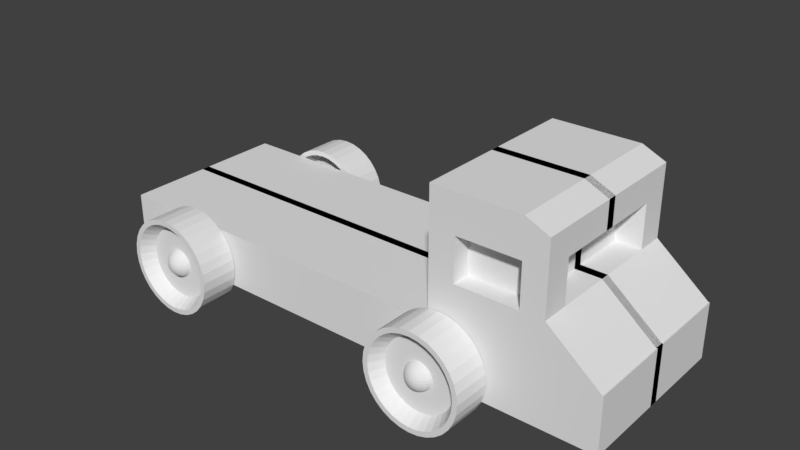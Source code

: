 # Source: Truck.blend  (saved by Blender 2.79.0; exported with 4.5.12 LTS)
import bpy
from mathutils import Matrix  # noqa: F401  (used for matrix-valued properties, if any)

bpy.ops.wm.read_factory_settings(use_empty=True)
scene = bpy.context.scene
scene.name = 'Scene'

# ---- collections
col_collection_1 = bpy.data.collections.new('Collection 1'); scene.collection.children.link(col_collection_1)

# ---- world
world_world = bpy.data.worlds.new('World'); scene.world = world_world
world_world.color = (0.05088, 0.05088, 0.05088)
world_world.use_sun_shadow = False
world_world.sun_shadow_jitter_overblur = 0.0
world_world.cycles.sampling_method = 'MANUAL'

# ---- meshes
me_cylinder = bpy.data.meshes.new('Cylinder')
me_cylinder.from_pydata([(0.0, 1.0, 0.6512), (0.1951, 0.9808, 0.6512), (0.3827, 0.9239, 0.6512), (0.5556, 0.8315, 0.6512), (0.7071, 0.7071, 0.6512), (0.8315, 0.5556, 0.6512), (0.9239, 0.3827, 0.6512), (0.9808, 0.1951, 0.6512), (1.0, 6.638e-08, 0.6512), (0.9808, -0.1951, 0.6512), (0.9239, -0.3827, 0.6512), (0.8315, -0.5556, 0.6512), (0.7071, -0.7071, 0.6512), (0.5556, -0.8315, 0.6512), (0.3827, -0.9239, 0.6512), (0.1951, -0.9808, 0.6512), (-3.258e-07, -1.0, 0.6512), (-0.1951, -0.9808, 0.6512), (-0.3827, -0.9239, 0.6512), (-0.5556, -0.8315, 0.6512), (-0.7071, -0.7071, 0.6512), (-0.8315, -0.5556, 0.6512), (-0.9239, -0.3827, 0.6512), (-0.9808, -0.1951, 0.6512), (-1.0, 9.565e-07, 0.6512), (-0.9808, 0.1951, 0.6512), (-0.9239, 0.3827, 0.6512), (-0.8315, 0.5556, 0.6512), (-0.7071, 0.7071, 0.6512), (-0.5556, 0.8315, 0.6512), (-0.3827, 0.9239, 0.6512), (-0.1951, 0.9808, 0.6512), (0.1747, 0.8782, 0.6512), (1.242e-08, 0.8954, 0.6512), (0.3427, 0.8273, 0.6512), (0.4975, 0.7445, 0.6512), (0.6332, 0.6332, 0.6512), (0.7445, 0.4975, 0.6512), (0.8273, 0.3427, 0.6512), (0.8782, 0.1747, 0.6512), (0.8954, 9.013e-08, 0.6512), (0.8782, -0.1747, 0.6512), (0.8273, -0.3427, 0.6512), (0.7445, -0.4975, 0.6512), (0.6332, -0.6332, 0.6512), (0.4975, -0.7445, 0.6512), (0.3427, -0.8273, 0.6512), (0.1747, -0.8782, 0.6512), (-2.794e-07, -0.8954, 0.6512), (-0.1747, -0.8782, 0.6512), (-0.3427, -0.8273, 0.6512), (-0.4975, -0.7445, 0.6512), (-0.6332, -0.6332, 0.6512), (-0.7445, -0.4975, 0.6512), (-0.8273, -0.3427, 0.6512), (-0.8782, -0.1747, 0.6512), (-0.8954, 8.872e-07, 0.6512), (-0.8782, 0.1747, 0.6512), (-0.8273, 0.3427, 0.6512), (-0.7445, 0.4975, 0.6512), (-0.6332, 0.6332, 0.6512), (-0.4975, 0.7445, 0.6512), (-0.3427, 0.8273, 0.6512), (-0.1747, 0.8782, 0.6512), (0.143, 0.7191, 0.1977), (3.316e-08, 0.7332, 0.1977), (0.2806, 0.6774, 0.1977), (0.4073, 0.6096, 0.1977), (0.5184, 0.5184, 0.1977), (0.6096, 0.4073, 0.1977), (0.6774, 0.2806, 0.1977), (0.7191, 0.143, 0.1977), (0.7332, 1.351e-07, 0.1977), (0.7191, -0.143, 0.1977), (0.6774, -0.2806, 0.1977), (0.6096, -0.4073, 0.1977), (0.5184, -0.5184, 0.1977), (0.4073, -0.6096, 0.1977), (0.2806, -0.6774, 0.1977), (0.143, -0.7191, 0.1977), (-2.057e-07, -0.7332, 0.1977), (-0.143, -0.7191, 0.1977), (-0.2806, -0.6774, 0.1977), (-0.4073, -0.6096, 0.1977), (-0.5184, -0.5184, 0.1977), (-0.6096, -0.4073, 0.1977), (-0.6774, -0.2806, 0.1977), (-0.7191, -0.143, 0.1977), (-0.7332, 7.877e-07, 0.1977), (-0.7191, 0.143, 0.1977), (-0.6774, 0.2806, 0.1977), (-0.6096, 0.4073, 0.1977), (-0.5184, 0.5184, 0.1977), (-0.4073, 0.6096, 0.1977), (-0.2806, 0.6774, 0.1977), (-0.143, 0.7191, 0.1977), (0.05537, 0.2784, 0.1977), (9.103e-08, 0.2838, 0.1977), (0.1086, 0.2622, 0.1977), (0.1577, 0.236, 0.1977), (0.2007, 0.2007, 0.1977), (0.236, 0.1577, 0.1977), (0.2622, 0.1086, 0.1977), (0.2784, 0.05537, 0.1977), (0.2838, 2.482e-07, 0.1977), (0.2784, -0.05537, 0.1977), (0.2622, -0.1086, 0.1977), (0.236, -0.1577, 0.1977), (0.2007, -0.2007, 0.1977), (0.1577, -0.236, 0.1977), (0.1086, -0.2622, 0.1977), (0.05537, -0.2784, 0.1977), (-1.445e-09, -0.2838, 0.1977), (-0.05537, -0.2784, 0.1977), (-0.1086, -0.2622, 0.1977), (-0.1577, -0.236, 0.1977), (-0.2007, -0.2007, 0.1977), (-0.236, -0.1577, 0.1977), (-0.2622, -0.1086, 0.1977), (-0.2784, -0.05537, 0.1977), (-0.2838, 5.008e-07, 0.1977), (-0.2784, 0.05537, 0.1977), (-0.2622, 0.1086, 0.1977), (-0.236, 0.1577, 0.1977), (-0.2007, 0.2007, 0.1977), (-0.1577, 0.236, 0.1977), (-0.1086, 0.2622, 0.1977), (-0.05537, 0.2784, 0.1977), (0.0009585, 0.2801, 0.01992), (0.0009585, 0.2638, -0.07001), (0.0009585, 0.2374, -0.1529), (0.0009585, 0.2017, -0.2255), (0.0009585, 0.1583, -0.2851), (0.0009585, 0.1087, -0.3294), (0.0009585, 0.05499, -0.3567), (0.0009585, -0.0009137, -0.3659), (0.0009585, -0.05682, -0.3567), (0.0009585, -0.2392, -0.1529), (0.01187, 0.2801, 0.02172), (0.02235, 0.2638, -0.06648), (0.03202, 0.2374, -0.1478), (0.04049, 0.2017, -0.219), (0.04744, 0.1583, -0.2775), (0.05261, 0.1087, -0.3209), (0.05579, 0.05499, -0.3477), (0.05686, -0.0009137, -0.3567), (0.05579, -0.05682, -0.3477), (0.05261, -0.1106, -0.3209), (0.04744, -0.1601, -0.2775), (0.04049, -0.2035, -0.219), (0.03202, -0.2392, -0.1478), (0.02235, -0.2657, -0.06648), (0.01187, -0.282, 0.02172), (0.02235, 0.2801, 0.02704), (0.04292, 0.2638, -0.05604), (0.06188, 0.2374, -0.1326), (0.0785, 0.2017, -0.1997), (0.09214, 0.1583, -0.2548), (0.1023, 0.1087, -0.2957), (0.1085, 0.05499, -0.3209), (0.1106, -0.0009137, -0.3294), (0.1085, -0.05682, -0.3209), (0.1023, -0.1106, -0.2957), (0.09214, -0.1601, -0.2548), (0.0785, -0.2035, -0.1997), (0.06188, -0.2392, -0.1326), (0.04292, -0.2657, -0.05604), (0.02235, -0.282, 0.02704), (0.03202, 0.2801, 0.03568), (0.06188, 0.2638, -0.03909), (0.08941, 0.2374, -0.108), (0.1135, 0.2017, -0.1684), (0.1333, 0.1583, -0.218), (0.148, 0.1087, -0.2548), (0.1571, 0.05499, -0.2775), (0.1602, -0.0009137, -0.2851), (0.1571, -0.05682, -0.2775), (0.148, -0.1106, -0.2548), (0.1333, -0.1601, -0.218), (0.1135, -0.2035, -0.1684), (0.08941, -0.2392, -0.108), (0.06188, -0.2657, -0.03909), (0.03202, -0.282, 0.03568), (0.04049, 0.2801, 0.04732), (0.0785, 0.2638, -0.01627), (0.1135, 0.2374, -0.07488), (0.1442, 0.2017, -0.1262), (0.1694, 0.1583, -0.1684), (0.1882, 0.1087, -0.1997), (0.1997, 0.05499, -0.219), (0.2036, -0.0009137, -0.2255), (0.1997, -0.05682, -0.219), (0.1882, -0.1106, -0.1997), (0.1694, -0.1601, -0.1684), (0.1442, -0.2035, -0.1262), (0.1135, -0.2392, -0.07488), (0.0785, -0.2657, -0.01627), (0.04049, -0.282, 0.04732), (0.04744, 0.2801, 0.06149), (0.09214, 0.2638, 0.01153), (0.1333, 0.2374, -0.03452), (0.1694, 0.2017, -0.07488), (0.1991, 0.1583, -0.108), (0.2211, 0.1087, -0.1326), (0.2346, 0.05499, -0.1478), (0.2392, -0.0009137, -0.1529), (0.2346, -0.05682, -0.1478), (0.2211, -0.1106, -0.1326), (0.1991, -0.1601, -0.108), (0.1694, -0.2035, -0.07488), (0.1333, -0.2392, -0.03452), (0.09214, -0.2657, 0.01153), (0.04744, -0.282, 0.06149), (0.05261, 0.2801, 0.07766), (0.1023, 0.2638, 0.04324), (0.148, 0.2374, 0.01153), (0.1882, 0.2017, -0.01627), (0.2211, 0.1583, -0.03909), (0.2456, 0.1087, -0.05604), (0.2606, 0.05499, -0.06648), (0.2657, -0.0009137, -0.07001), (0.2606, -0.05682, -0.06648), (0.2456, -0.1106, -0.05604), (0.2211, -0.1601, -0.03909), (0.1882, -0.2035, -0.01627), (0.148, -0.2392, 0.01153), (0.1023, -0.2657, 0.04324), (0.05261, -0.282, 0.07766), (0.05579, 0.2801, 0.0952), (0.1085, 0.2638, 0.07766), (0.1571, 0.2374, 0.06149), (0.1997, 0.2017, 0.04732), (0.2346, 0.1583, 0.03568), (0.2606, 0.1087, 0.02704), (0.2766, 0.05499, 0.02172), (0.282, -0.0009137, 0.01992), (0.2766, -0.05682, 0.02172), (0.2606, -0.1106, 0.02704), (0.2346, -0.1601, 0.03568), (0.1997, -0.2035, 0.04732), (0.1571, -0.2392, 0.06149), (0.1085, -0.2657, 0.07766), (0.05579, -0.282, 0.0952), (0.05686, 0.2801, 0.1134), (0.1106, 0.2638, 0.1134), (0.1602, 0.2374, 0.1134), (0.2036, 0.2017, 0.1134), (0.2392, 0.1583, 0.1134), (0.2657, 0.1087, 0.1134), (0.282, 0.05499, 0.1134), (0.2875, -0.0009137, 0.1134), (0.282, -0.05682, 0.1134), (0.2657, -0.1106, 0.1134), (0.2392, -0.1601, 0.1134), (0.2036, -0.2035, 0.1134), (0.1602, -0.2392, 0.1134), (0.1106, -0.2657, 0.1134), (0.05686, -0.282, 0.1134), (0.05579, 0.2801, 0.1317), (0.1085, 0.2638, 0.1492), (0.1571, 0.2374, 0.1654), (0.1997, 0.2017, 0.1796), (0.2346, 0.1583, 0.1912), (0.2606, 0.1087, 0.1999), (0.2766, 0.05499, 0.2052), (0.282, -0.0009137, 0.207), (0.2766, -0.05682, 0.2052), (0.2606, -0.1106, 0.1999), (0.2346, -0.1601, 0.1912), (0.1997, -0.2035, 0.1796), (0.1571, -0.2392, 0.1654), (0.1085, -0.2657, 0.1492), (0.05579, -0.282, 0.1317), (0.05261, 0.2801, 0.1492), (0.1023, 0.2638, 0.1837), (0.148, 0.2374, 0.2154), (0.1882, 0.2017, 0.2432), (0.2211, 0.1583, 0.266), (0.2456, 0.1087, 0.2829), (0.2606, 0.05499, 0.2934), (0.2657, -0.0009137, 0.2969), (0.2606, -0.05682, 0.2934), (0.2456, -0.1106, 0.2829), (0.2211, -0.1601, 0.266), (0.1882, -0.2035, 0.2432), (0.148, -0.2392, 0.2154), (0.1023, -0.2657, 0.1837), (0.05261, -0.282, 0.1492), (0.04744, 0.2801, 0.1654), (0.09214, 0.2638, 0.2154), (0.1333, 0.2374, 0.2614), (0.1694, 0.2017, 0.3018), (0.1991, 0.1583, 0.3349), (0.2211, 0.1087, 0.3595), (0.2346, 0.05499, 0.3747), (0.2392, -0.0009137, 0.3798), (0.2346, -0.05682, 0.3747), (0.2211, -0.1106, 0.3595), (0.1991, -0.1601, 0.3349), (0.1694, -0.2035, 0.3018), (0.1333, -0.2392, 0.2614), (0.09214, -0.2657, 0.2154), (0.04744, -0.282, 0.1654), (0.04049, 0.2801, 0.1796), (0.0785, 0.2638, 0.2432), (0.1135, 0.2374, 0.3018), (0.1442, 0.2017, 0.3531), (0.1694, 0.1583, 0.3953), (0.1882, 0.1087, 0.4266), (0.1997, 0.05499, 0.4459), (0.2036, -0.0009137, 0.4524), (0.1997, -0.05682, 0.4459), (0.1882, -0.1106, 0.4266), (0.1694, -0.1601, 0.3953), (0.1442, -0.2035, 0.3531), (0.1135, -0.2392, 0.3018), (0.0785, -0.2657, 0.2432), (0.04049, -0.282, 0.1796), (0.03202, 0.2801, 0.1912), (0.06188, 0.2638, 0.266), (0.08941, 0.2374, 0.3349), (0.1135, 0.2017, 0.3953), (0.1333, 0.1583, 0.4449), (0.148, 0.1087, 0.4817), (0.1571, 0.05499, 0.5044), (0.1602, -0.0009137, 0.512), (0.1571, -0.05682, 0.5044), (0.148, -0.1106, 0.4817), (0.1333, -0.1601, 0.4449), (0.1135, -0.2035, 0.3953), (0.08941, -0.2392, 0.3349), (0.06188, -0.2657, 0.266), (0.03202, -0.282, 0.1912), (0.0009585, -0.2875, 0.1134), (0.02235, 0.2801, 0.1999), (0.04292, 0.2638, 0.2829), (0.06188, 0.2374, 0.3595), (0.0785, 0.2017, 0.4266), (0.09214, 0.1583, 0.4817), (0.1023, 0.1087, 0.5226), (0.1085, 0.05499, 0.5478), (0.1106, -0.0009137, 0.5563), (0.1085, -0.05682, 0.5478), (0.1023, -0.1106, 0.5226), (0.09214, -0.1601, 0.4817), (0.0785, -0.2035, 0.4266), (0.06188, -0.2392, 0.3595), (0.04292, -0.2657, 0.2829), (0.02235, -0.282, 0.1999), (0.01187, 0.2801, 0.2052), (0.02235, 0.2638, 0.2934), (0.03202, 0.2374, 0.3747), (0.04049, 0.2017, 0.4459), (0.04744, 0.1583, 0.5044), (0.05261, 0.1087, 0.5478), (0.05579, 0.05499, 0.5746), (0.05686, -0.0009137, 0.5836), (0.05579, -0.05682, 0.5746), (0.05261, -0.1106, 0.5478), (0.04744, -0.1601, 0.5044), (0.04049, -0.2035, 0.4459), (0.03202, -0.2392, 0.3747), (0.02235, -0.2657, 0.2934), (0.01187, -0.282, 0.2052), (0.0009585, 0.2801, 0.207), (0.0009585, 0.2638, 0.2969), (0.0009585, 0.2374, 0.3798), (0.0009585, 0.2017, 0.4524), (0.0009585, 0.1583, 0.512), (0.0009586, 0.1087, 0.5563), (0.0009585, 0.05499, 0.5836), (0.0009585, -0.0009137, 0.5928), (0.0009585, -0.05682, 0.5836), (0.0009586, -0.1106, 0.5563), (0.0009585, -0.1601, 0.512), (0.0009585, -0.2035, 0.4524), (0.0009585, -0.2392, 0.3798), (0.0009585, -0.2657, 0.2969), (0.0009585, -0.282, 0.207), (-0.009948, 0.2801, 0.2052), (-0.02044, 0.2638, 0.2934), (-0.0301, 0.2374, 0.3747), (-0.03857, 0.2017, 0.4459), (-0.04553, 0.1583, 0.5044), (-0.05069, 0.1087, 0.5478), (-0.05387, 0.05499, 0.5746), (-0.05495, -0.0009137, 0.5836), (-0.05387, -0.05682, 0.5746), (-0.05069, -0.1106, 0.5478), (-0.04553, -0.1601, 0.5044), (-0.03857, -0.2035, 0.4459), (-0.0301, -0.2392, 0.3747), (-0.02044, -0.2657, 0.2934), (-0.009948, -0.282, 0.2052), (-0.02044, 0.2801, 0.1999), (-0.04101, 0.2638, 0.2829), (-0.05997, 0.2374, 0.3595), (-0.07658, 0.2017, 0.4266), (-0.09022, 0.1583, 0.4817), (-0.1004, 0.1087, 0.5226), (-0.1066, 0.05499, 0.5478), (-0.1087, -0.0009137, 0.5563), (-0.1066, -0.05682, 0.5478), (-0.1004, -0.1106, 0.5226), (-0.09022, -0.1601, 0.4817), (-0.07658, -0.2035, 0.4266), (-0.05997, -0.2392, 0.3595), (-0.04101, -0.2657, 0.2829), (-0.02044, -0.282, 0.1999), (-0.0301, 0.2801, 0.1912), (-0.05997, 0.2638, 0.266), (-0.08749, 0.2374, 0.3349), (-0.1116, 0.2017, 0.3953), (-0.1314, 0.1583, 0.4449), (-0.1461, 0.1087, 0.4817), (-0.1552, 0.05499, 0.5044), (-0.1582, -0.0009137, 0.512), (-0.1552, -0.05682, 0.5044), (-0.1461, -0.1106, 0.4817), (-0.1314, -0.1601, 0.4449), (-0.1116, -0.2035, 0.3953), (-0.08749, -0.2392, 0.3349), (-0.05997, -0.2657, 0.266), (-0.0301, -0.282, 0.1912), (0.0009585, 0.2856, 0.1134), (-0.03857, 0.2801, 0.1796), (-0.07658, 0.2638, 0.2432), (-0.1116, 0.2374, 0.3018), (-0.1423, 0.2017, 0.3531), (-0.1675, 0.1583, 0.3953), (-0.1862, 0.1087, 0.4266), (-0.1978, 0.05499, 0.4459), (-0.2017, -0.0009137, 0.4524), (-0.1978, -0.05682, 0.4459), (-0.1862, -0.1106, 0.4266), (-0.1675, -0.1601, 0.3953), (-0.1423, -0.2035, 0.3531), (-0.1116, -0.2392, 0.3018), (-0.07658, -0.2657, 0.2432), (-0.03857, -0.282, 0.1796), (-0.04553, 0.2801, 0.1654), (-0.09022, 0.2638, 0.2154), (-0.1314, 0.2374, 0.2614), (-0.1675, 0.2017, 0.3018), (-0.1972, 0.1583, 0.3349), (-0.2192, 0.1087, 0.3595), (-0.2327, 0.05499, 0.3747), (-0.2373, -0.0009137, 0.3798), (-0.2327, -0.05682, 0.3747), (-0.2192, -0.1106, 0.3595), (-0.1972, -0.1601, 0.3349), (-0.1675, -0.2035, 0.3018), (-0.1314, -0.2392, 0.2614), (-0.09022, -0.2657, 0.2154), (-0.04553, -0.282, 0.1654), (-0.05069, 0.2801, 0.1492), (-0.1004, 0.2638, 0.1837), (-0.1461, 0.2374, 0.2154), (-0.1862, 0.2017, 0.2432), (-0.2192, 0.1583, 0.266), (-0.2436, 0.1087, 0.2829), (-0.2587, 0.05499, 0.2934), (-0.2638, -0.0009137, 0.2969), (-0.2587, -0.05682, 0.2934), (-0.2436, -0.1106, 0.2829), (-0.2192, -0.1601, 0.266), (-0.1862, -0.2035, 0.2432), (-0.1461, -0.2392, 0.2154), (-0.1004, -0.2657, 0.1837), (-0.05069, -0.282, 0.1492), (-0.05387, 0.2801, 0.1317), (-0.1066, 0.2638, 0.1492), (-0.1552, 0.2374, 0.1654), (-0.1978, 0.2017, 0.1796), (-0.2327, 0.1583, 0.1912), (-0.2587, 0.1087, 0.1999), (-0.2747, 0.05499, 0.2052), (-0.2801, -0.0009137, 0.207), (-0.2747, -0.05682, 0.2052), (-0.2587, -0.1106, 0.1999), (-0.2327, -0.1601, 0.1912), (-0.1978, -0.2035, 0.1796), (-0.1552, -0.2392, 0.1654), (-0.1066, -0.2657, 0.1492), (-0.05387, -0.282, 0.1317), (-0.05495, 0.2801, 0.1134), (-0.1087, 0.2638, 0.1134), (-0.1582, 0.2374, 0.1134), (-0.2017, 0.2017, 0.1134), (-0.2373, 0.1583, 0.1134), (-0.2638, 0.1087, 0.1134), (-0.2801, 0.05499, 0.1134), (-0.2856, -0.0009137, 0.1134), (-0.2801, -0.05682, 0.1134), (-0.2638, -0.1106, 0.1134), (-0.2373, -0.1601, 0.1134), (-0.2017, -0.2035, 0.1134), (-0.1582, -0.2392, 0.1134), (-0.1087, -0.2657, 0.1134), (-0.05495, -0.282, 0.1134), (-0.05387, 0.2801, 0.0952), (-0.1066, 0.2638, 0.07766), (-0.1552, 0.2374, 0.06149), (-0.1978, 0.2017, 0.04732), (-0.2327, 0.1583, 0.03568), (-0.2587, 0.1087, 0.02704), (-0.2747, 0.05499, 0.02172), (-0.2801, -0.0009137, 0.01992), (-0.2747, -0.05682, 0.02172), (-0.2587, -0.1106, 0.02704), (-0.2327, -0.1601, 0.03568), (-0.1978, -0.2035, 0.04732), (-0.1552, -0.2392, 0.06149), (-0.1066, -0.2657, 0.07766), (-0.05387, -0.282, 0.0952), (-0.05069, 0.2801, 0.07766), (-0.1004, 0.2638, 0.04324), (-0.1461, 0.2374, 0.01153), (-0.1862, 0.2017, -0.01627), (-0.2192, 0.1583, -0.03909), (-0.2436, 0.1087, -0.05604), (-0.2587, 0.05499, -0.06648), (-0.2638, -0.0009137, -0.07001), (-0.2587, -0.05682, -0.06648), (-0.2436, -0.1106, -0.05604), (-0.2192, -0.1601, -0.03909), (-0.1862, -0.2035, -0.01627), (-0.1461, -0.2392, 0.01153), (-0.1004, -0.2657, 0.04324), (-0.05069, -0.282, 0.07766), (-0.04553, 0.2801, 0.06149), (-0.09022, 0.2638, 0.01153), (-0.1314, 0.2374, -0.03452), (-0.1675, 0.2017, -0.07488), (-0.1972, 0.1583, -0.108), (-0.2192, 0.1087, -0.1326), (-0.2327, 0.05499, -0.1478), (-0.2373, -0.0009137, -0.1529), (-0.2327, -0.05682, -0.1478), (-0.2192, -0.1106, -0.1326), (-0.1972, -0.1601, -0.108), (-0.1675, -0.2035, -0.07488), (-0.1314, -0.2392, -0.03452), (-0.09022, -0.2657, 0.01153), (-0.04553, -0.282, 0.06149), (-0.03857, 0.2801, 0.04732), (-0.07658, 0.2638, -0.01627), (-0.1116, 0.2374, -0.07488), (-0.1423, 0.2017, -0.1262), (-0.1675, 0.1583, -0.1684), (-0.1862, 0.1087, -0.1997), (-0.1978, 0.05499, -0.219), (-0.2017, -0.0009137, -0.2255), (-0.1978, -0.05682, -0.219), (-0.1862, -0.1106, -0.1997), (-0.1675, -0.1601, -0.1684), (-0.1423, -0.2035, -0.1262), (-0.1116, -0.2392, -0.07488), (-0.07658, -0.2657, -0.01627), (-0.03857, -0.282, 0.04732), (-0.0301, 0.2801, 0.03568), (-0.05997, 0.2638, -0.03909), (-0.08749, 0.2374, -0.108), (-0.1116, 0.2017, -0.1684), (-0.1314, 0.1583, -0.218), (-0.1461, 0.1087, -0.2548), (-0.1552, 0.05499, -0.2775), (-0.1582, -0.0009137, -0.2851), (-0.1552, -0.05682, -0.2775), (-0.1461, -0.1106, -0.2548), (-0.1314, -0.1601, -0.218), (-0.1116, -0.2035, -0.1684), (-0.08749, -0.2392, -0.108), (-0.05997, -0.2657, -0.03909), (-0.0301, -0.282, 0.03568), (-0.02044, 0.2801, 0.02704), (-0.04101, 0.2638, -0.05604), (-0.05997, 0.2374, -0.1326), (-0.07658, 0.2017, -0.1997), (-0.09022, 0.1583, -0.2548), (-0.1004, 0.1087, -0.2957), (-0.1066, 0.05499, -0.3209), (-0.1087, -0.0009137, -0.3294), (-0.1066, -0.05682, -0.3209), (-0.1004, -0.1106, -0.2957), (-0.09022, -0.1601, -0.2548), (-0.07658, -0.2035, -0.1997), (-0.05997, -0.2392, -0.1326), (-0.04101, -0.2657, -0.05604), (-0.02044, -0.282, 0.02704), (-0.009948, 0.2801, 0.02172), (-0.02044, 0.2638, -0.06648), (-0.0301, 0.2374, -0.1478), (-0.03857, 0.2017, -0.219), (-0.04553, 0.1583, -0.2775), (-0.05069, 0.1087, -0.3209), (-0.05387, 0.05499, -0.3477), (-0.05495, -0.0009137, -0.3567), (-0.05387, -0.05682, -0.3477), (-0.05069, -0.1106, -0.3209), (-0.04553, -0.1601, -0.2775), (-0.03857, -0.2035, -0.219), (-0.0301, -0.2392, -0.1478), (-0.02044, -0.2657, -0.06648), (-0.009948, -0.282, 0.02172), (0.0009586, -0.1106, -0.3294), (0.0009586, -0.1601, -0.2851), (0.0009586, -0.2035, -0.2255), (0.0009586, -0.2657, -0.07001), (0.0009585, -0.282, 0.01992), (0.0, 1.0, -0.01163), (0.1951, 0.9808, -0.01163), (0.3827, 0.9239, -0.01163), (0.5556, 0.8315, -0.01163), (0.7071, 0.7071, -0.01163), (0.8315, 0.5556, -0.01163), (0.9239, 0.3827, -0.01163), (0.9808, 0.1951, -0.01163), (1.0, 7.519e-08, -0.01163), (0.9808, -0.1951, -0.01163), (0.9239, -0.3827, -0.01163), (0.8315, -0.5556, -0.01163), (0.7071, -0.7071, -0.01163), (0.5556, -0.8315, -0.01163), (0.3827, -0.9239, -0.01163), (0.1951, -0.9808, -0.01163), (-3.258e-07, -1.0, -0.01163), (-0.1951, -0.9808, -0.01163), (-0.3827, -0.9239, -0.01163), (-0.5556, -0.8315, -0.01163), (-0.7071, -0.7071, -0.01163), (-0.8315, -0.5556, -0.01163), (-0.9239, -0.3827, -0.01163), (-0.9808, -0.1951, -0.01163), (-1.0, 9.653e-07, -0.01163), (-0.9808, 0.1951, -0.01163), (-0.9239, 0.3827, -0.01163), (-0.8315, 0.5556, -0.01163), (-0.7071, 0.7071, -0.01163), (-0.5556, 0.8315, -0.01163), (-0.3827, 0.9239, -0.01163), (-0.1951, 0.9808, -0.01163), (0.0, 1.0, -0.6512), (0.1951, 0.9808, -0.6512), (0.3827, 0.9239, -0.6512), (0.5556, 0.8315, -0.6512), (0.7071, 0.7071, -0.6512), (0.8315, 0.5556, -0.6512), (0.9239, 0.3827, -0.6512), (0.9808, 0.1951, -0.6512), (1.0, 6.638e-08, -0.6512), (0.9808, -0.1951, -0.6512), (0.9239, -0.3827, -0.6512), (0.8315, -0.5556, -0.6512), (0.7071, -0.7071, -0.6512), (0.5556, -0.8315, -0.6512), (0.3827, -0.9239, -0.6512), (0.1951, -0.9808, -0.6512), (-3.258e-07, -1.0, -0.6512), (-0.1951, -0.9808, -0.6512), (-0.3827, -0.9239, -0.6512), (-0.5556, -0.8315, -0.6512), (-0.7071, -0.7071, -0.6512), (-0.8315, -0.5556, -0.6512), (-0.9239, -0.3827, -0.6512), (-0.9808, -0.1951, -0.6512), (-1.0, 9.565e-07, -0.6512), (-0.9808, 0.1951, -0.6512), (-0.9239, 0.3827, -0.6512), (-0.8315, 0.5556, -0.6512), (-0.7071, 0.7071, -0.6512), (-0.5556, 0.8315, -0.6512), (-0.3827, 0.9239, -0.6512), (-0.1951, 0.9808, -0.6512), (0.1747, 0.8782, -0.6512), (1.242e-08, 0.8954, -0.6512), (0.3427, 0.8273, -0.6512), (0.4975, 0.7445, -0.6512), (0.6332, 0.6332, -0.6512), (0.7445, 0.4975, -0.6512), (0.8273, 0.3427, -0.6512), (0.8782, 0.1747, -0.6512), (0.8954, 9.013e-08, -0.6512), (0.8782, -0.1747, -0.6512), (0.8273, -0.3427, -0.6512), (0.7445, -0.4975, -0.6512), (0.6332, -0.6332, -0.6512), (0.4975, -0.7445, -0.6512), (0.3427, -0.8273, -0.6512), (0.1747, -0.8782, -0.6512), (-2.794e-07, -0.8954, -0.6512), (-0.1747, -0.8782, -0.6512), (-0.3427, -0.8273, -0.6512), (-0.4975, -0.7445, -0.6512), (-0.6332, -0.6332, -0.6512), (-0.7445, -0.4975, -0.6512), (-0.8273, -0.3427, -0.6512), (-0.8782, -0.1747, -0.6512), (-0.8954, 8.872e-07, -0.6512), (-0.8782, 0.1747, -0.6512), (-0.8273, 0.3427, -0.6512), (-0.7445, 0.4975, -0.6512), (-0.6332, 0.6332, -0.6512), (-0.4975, 0.7445, -0.6512), (-0.3427, 0.8273, -0.6512), (-0.1747, 0.8782, -0.6512), (0.143, 0.7191, -0.1977), (3.316e-08, 0.7332, -0.1977), (0.2806, 0.6774, -0.1977), (0.4073, 0.6096, -0.1977), (0.5184, 0.5184, -0.1977), (0.6096, 0.4073, -0.1977), (0.6774, 0.2806, -0.1977), (0.7191, 0.143, -0.1977), (0.7332, 1.351e-07, -0.1977), (0.7191, -0.143, -0.1977), (0.6774, -0.2806, -0.1977), (0.6096, -0.4073, -0.1977), (0.5184, -0.5184, -0.1977), (0.4073, -0.6096, -0.1977), (0.2806, -0.6774, -0.1977), (0.143, -0.7191, -0.1977), (-2.057e-07, -0.7332, -0.1977), (-0.143, -0.7191, -0.1977), (-0.2806, -0.6774, -0.1977), (-0.4073, -0.6096, -0.1977), (-0.5184, -0.5184, -0.1977), (-0.6096, -0.4073, -0.1977), (-0.6774, -0.2806, -0.1977), (-0.7191, -0.143, -0.1977), (-0.7332, 7.877e-07, -0.1977), (-0.7191, 0.143, -0.1977), (-0.6774, 0.2806, -0.1977), (-0.6096, 0.4073, -0.1977), (-0.5184, 0.5184, -0.1977), (-0.4073, 0.6096, -0.1977), (-0.2806, 0.6774, -0.1977), (-0.143, 0.7191, -0.1977), (0.05537, 0.2784, -0.1977), (9.103e-08, 0.2838, -0.1977), (0.1086, 0.2622, -0.1977), (0.1577, 0.236, -0.1977), (0.2007, 0.2007, -0.1977), (0.236, 0.1577, -0.1977), (0.2622, 0.1086, -0.1977), (0.2784, 0.05537, -0.1977), (0.2838, 2.482e-07, -0.1977), (0.2784, -0.05537, -0.1977), (0.2622, -0.1086, -0.1977), (0.236, -0.1577, -0.1977), (0.2007, -0.2007, -0.1977), (0.1577, -0.236, -0.1977), (0.1086, -0.2622, -0.1977), (0.05537, -0.2784, -0.1977), (-1.445e-09, -0.2838, -0.1977), (-0.05537, -0.2784, -0.1977), (-0.1086, -0.2622, -0.1977), (-0.1577, -0.236, -0.1977), (-0.2007, -0.2007, -0.1977), (-0.236, -0.1577, -0.1977), (-0.2622, -0.1086, -0.1977), (-0.2784, -0.05537, -0.1977), (-0.2838, 5.008e-07, -0.1977), (-0.2784, 0.05537, -0.1977), (-0.2622, 0.1086, -0.1977), (-0.236, 0.1577, -0.1977), (-0.2007, 0.2007, -0.1977), (-0.1577, 0.236, -0.1977), (-0.1086, 0.2622, -0.1977), (-0.05537, 0.2784, -0.1977), (0.0009585, 0.2801, -0.02352), (0.0009585, 0.2638, 0.06641), (0.0009585, 0.2374, 0.1493), (0.0009585, 0.2017, 0.2219), (0.0009585, 0.1583, 0.2815), (0.0009585, 0.1087, 0.3258), (0.0009585, 0.05499, 0.3531), (0.0009585, -0.0009137, 0.3623), (0.0009585, -0.05682, 0.3531), (0.0009585, -0.2392, 0.1493), (0.01187, 0.2801, -0.02532), (0.02235, 0.2638, 0.06288), (0.03202, 0.2374, 0.1442), (0.04049, 0.2017, 0.2154), (0.04744, 0.1583, 0.2739), (0.05261, 0.1087, 0.3173), (0.05579, 0.05499, 0.3441), (0.05686, -0.0009137, 0.3531), (0.05579, -0.05682, 0.3441), (0.05261, -0.1106, 0.3173), (0.04744, -0.1601, 0.2739), (0.04049, -0.2035, 0.2154), (0.03202, -0.2392, 0.1442), (0.02235, -0.2657, 0.06288), (0.01187, -0.282, -0.02532), (0.02235, 0.2801, -0.03064), (0.04292, 0.2638, 0.05244), (0.06188, 0.2374, 0.129), (0.0785, 0.2017, 0.1961), (0.09214, 0.1583, 0.2512), (0.1023, 0.1087, 0.2921), (0.1085, 0.05499, 0.3173), (0.1106, -0.0009137, 0.3258), (0.1085, -0.05682, 0.3173), (0.1023, -0.1106, 0.2921), (0.09214, -0.1601, 0.2512), (0.0785, -0.2035, 0.1961), (0.06188, -0.2392, 0.129), (0.04292, -0.2657, 0.05244), (0.02235, -0.282, -0.03064), (0.03202, 0.2801, -0.03928), (0.06188, 0.2638, 0.03549), (0.08941, 0.2374, 0.1044), (0.1135, 0.2017, 0.1648), (0.1333, 0.1583, 0.2144), (0.148, 0.1087, 0.2512), (0.1571, 0.05499, 0.2739), (0.1602, -0.0009137, 0.2815), (0.1571, -0.05682, 0.2739), (0.148, -0.1106, 0.2512), (0.1333, -0.1601, 0.2144), (0.1135, -0.2035, 0.1648), (0.08941, -0.2392, 0.1044), (0.06188, -0.2657, 0.03549), (0.03202, -0.282, -0.03928), (0.04049, 0.2801, -0.05091), (0.0785, 0.2638, 0.01268), (0.1135, 0.2374, 0.07128), (0.1442, 0.2017, 0.1226), (0.1694, 0.1583, 0.1648), (0.1882, 0.1087, 0.1961), (0.1997, 0.05499, 0.2154), (0.2036, -0.0009137, 0.2219), (0.1997, -0.05682, 0.2154), (0.1882, -0.1106, 0.1961), (0.1694, -0.1601, 0.1648), (0.1442, -0.2035, 0.1226), (0.1135, -0.2392, 0.07128), (0.0785, -0.2657, 0.01268), (0.04049, -0.282, -0.05091), (0.04744, 0.2801, -0.06509), (0.09214, 0.2638, -0.01512), (0.1333, 0.2374, 0.03092), (0.1694, 0.2017, 0.07128), (0.1991, 0.1583, 0.1044), (0.2211, 0.1087, 0.129), (0.2346, 0.05499, 0.1442), (0.2392, -0.0009137, 0.1493), (0.2346, -0.05682, 0.1442), (0.2211, -0.1106, 0.129), (0.1991, -0.1601, 0.1044), (0.1694, -0.2035, 0.07128), (0.1333, -0.2392, 0.03092), (0.09214, -0.2657, -0.01512), (0.04744, -0.282, -0.06509), (0.05261, 0.2801, -0.08126), (0.1023, 0.2638, -0.04684), (0.148, 0.2374, -0.01512), (0.1882, 0.2017, 0.01268), (0.2211, 0.1583, 0.03549), (0.2456, 0.1087, 0.05244), (0.2606, 0.05499, 0.06288), (0.2657, -0.0009137, 0.06641), (0.2606, -0.05682, 0.06288), (0.2456, -0.1106, 0.05244), (0.2211, -0.1601, 0.03549), (0.1882, -0.2035, 0.01268), (0.148, -0.2392, -0.01512), (0.1023, -0.2657, -0.04684), (0.05261, -0.282, -0.08126), (0.05579, 0.2801, -0.0988), (0.1085, 0.2638, -0.08126), (0.1571, 0.2374, -0.06509), (0.1997, 0.2017, -0.05091), (0.2346, 0.1583, -0.03928), (0.2606, 0.1087, -0.03064), (0.2766, 0.05499, -0.02532), (0.282, -0.0009137, -0.02352), (0.2766, -0.05682, -0.02532), (0.2606, -0.1106, -0.03064), (0.2346, -0.1601, -0.03928), (0.1997, -0.2035, -0.05091), (0.1571, -0.2392, -0.06509), (0.1085, -0.2657, -0.08126), (0.05579, -0.282, -0.0988), (0.05686, 0.2801, -0.117), (0.1106, 0.2638, -0.117), (0.1602, 0.2374, -0.117), (0.2036, 0.2017, -0.117), (0.2392, 0.1583, -0.117), (0.2657, 0.1087, -0.117), (0.282, 0.05499, -0.117), (0.2875, -0.0009137, -0.117), (0.282, -0.05682, -0.117), (0.2657, -0.1106, -0.117), (0.2392, -0.1601, -0.117), (0.2036, -0.2035, -0.117), (0.1602, -0.2392, -0.117), (0.1106, -0.2657, -0.117), (0.05686, -0.282, -0.117), (0.05579, 0.2801, -0.1353), (0.1085, 0.2638, -0.1528), (0.1571, 0.2374, -0.169), (0.1997, 0.2017, -0.1832), (0.2346, 0.1583, -0.1948), (0.2606, 0.1087, -0.2034), (0.2766, 0.05499, -0.2088), (0.282, -0.0009137, -0.2106), (0.2766, -0.05682, -0.2088), (0.2606, -0.1106, -0.2034), (0.2346, -0.1601, -0.1948), (0.1997, -0.2035, -0.1832), (0.1571, -0.2392, -0.169), (0.1085, -0.2657, -0.1528), (0.05579, -0.282, -0.1353), (0.05261, 0.2801, -0.1528), (0.1023, 0.2638, -0.1872), (0.148, 0.2374, -0.219), (0.1882, 0.2017, -0.2468), (0.2211, 0.1583, -0.2696), (0.2456, 0.1087, -0.2865), (0.2606, 0.05499, -0.297), (0.2657, -0.0009136, -0.3005), (0.2606, -0.05682, -0.297), (0.2456, -0.1106, -0.2865), (0.2211, -0.1601, -0.2696), (0.1882, -0.2035, -0.2468), (0.148, -0.2392, -0.219), (0.1023, -0.2657, -0.1872), (0.05261, -0.282, -0.1528), (0.04744, 0.2801, -0.169), (0.09214, 0.2638, -0.219), (0.1333, 0.2374, -0.265), (0.1694, 0.2017, -0.3054), (0.1991, 0.1583, -0.3385), (0.2211, 0.1087, -0.3631), (0.2346, 0.05499, -0.3783), (0.2392, -0.0009136, -0.3834), (0.2346, -0.05682, -0.3783), (0.2211, -0.1106, -0.3631), (0.1991, -0.1601, -0.3385), (0.1694, -0.2035, -0.3054), (0.1333, -0.2392, -0.265), (0.09214, -0.2657, -0.219), (0.04744, -0.282, -0.169), (0.04049, 0.2801, -0.1832), (0.0785, 0.2638, -0.2468), (0.1135, 0.2374, -0.3054), (0.1442, 0.2017, -0.3567), (0.1694, 0.1583, -0.3989), (0.1882, 0.1087, -0.4302), (0.1997, 0.05499, -0.4495), (0.2036, -0.0009136, -0.456), (0.1997, -0.05682, -0.4495), (0.1882, -0.1106, -0.4302), (0.1694, -0.1601, -0.3989), (0.1442, -0.2035, -0.3567), (0.1135, -0.2392, -0.3054), (0.0785, -0.2657, -0.2468), (0.04049, -0.282, -0.1832), (0.03202, 0.2801, -0.1948), (0.06188, 0.2638, -0.2696), (0.08941, 0.2374, -0.3385), (0.1135, 0.2017, -0.3989), (0.1333, 0.1583, -0.4485), (0.148, 0.1087, -0.4853), (0.1571, 0.05499, -0.508), (0.1602, -0.0009136, -0.5156), (0.1571, -0.05682, -0.508), (0.148, -0.1106, -0.4853), (0.1333, -0.1601, -0.4485), (0.1135, -0.2035, -0.3989), (0.08941, -0.2392, -0.3385), (0.06188, -0.2657, -0.2696), (0.03202, -0.282, -0.1948), (0.0009585, -0.2875, -0.117), (0.02235, 0.2801, -0.2034), (0.04292, 0.2638, -0.2865), (0.06188, 0.2374, -0.3631), (0.0785, 0.2017, -0.4302), (0.09214, 0.1583, -0.4853), (0.1023, 0.1087, -0.5262), (0.1085, 0.05499, -0.5514), (0.1106, -0.0009136, -0.5599), (0.1085, -0.05682, -0.5514), (0.1023, -0.1106, -0.5262), (0.09214, -0.1601, -0.4853), (0.0785, -0.2035, -0.4302), (0.06188, -0.2392, -0.3631), (0.04292, -0.2657, -0.2865), (0.02235, -0.282, -0.2034), (0.01187, 0.2801, -0.2088), (0.02235, 0.2638, -0.297), (0.03202, 0.2374, -0.3783), (0.04049, 0.2017, -0.4495), (0.04744, 0.1583, -0.508), (0.05261, 0.1087, -0.5514), (0.05579, 0.05499, -0.5782), (0.05686, -0.0009136, -0.5872), (0.05579, -0.05682, -0.5782), (0.05261, -0.1106, -0.5514), (0.04744, -0.1601, -0.508), (0.04049, -0.2035, -0.4495), (0.03202, -0.2392, -0.3783), (0.02235, -0.2657, -0.297), (0.01187, -0.282, -0.2088), (0.0009585, 0.2801, -0.2106), (0.0009585, 0.2638, -0.3005), (0.0009585, 0.2374, -0.3834), (0.0009585, 0.2017, -0.456), (0.0009585, 0.1583, -0.5156), (0.0009586, 0.1087, -0.5599), (0.0009585, 0.05499, -0.5872), (0.0009585, -0.0009136, -0.5964), (0.0009585, -0.05682, -0.5872), (0.0009586, -0.1106, -0.5599), (0.0009585, -0.1601, -0.5156), (0.0009585, -0.2035, -0.456), (0.0009585, -0.2392, -0.3834), (0.0009585, -0.2657, -0.3005), (0.0009585, -0.282, -0.2106), (-0.009948, 0.2801, -0.2088), (-0.02044, 0.2638, -0.297), (-0.0301, 0.2374, -0.3783), (-0.03857, 0.2017, -0.4495), (-0.04553, 0.1583, -0.508), (-0.05069, 0.1087, -0.5514), (-0.05387, 0.05499, -0.5782), (-0.05495, -0.0009136, -0.5872), (-0.05387, -0.05682, -0.5782), (-0.05069, -0.1106, -0.5514), (-0.04553, -0.1601, -0.508), (-0.03857, -0.2035, -0.4495), (-0.0301, -0.2392, -0.3783), (-0.02044, -0.2657, -0.297), (-0.009948, -0.282, -0.2088), (-0.02044, 0.2801, -0.2034), (-0.04101, 0.2638, -0.2865), (-0.05997, 0.2374, -0.3631), (-0.07658, 0.2017, -0.4302), (-0.09022, 0.1583, -0.4853), (-0.1004, 0.1087, -0.5262), (-0.1066, 0.05499, -0.5514), (-0.1087, -0.0009136, -0.5599), (-0.1066, -0.05682, -0.5514), (-0.1004, -0.1106, -0.5262), (-0.09022, -0.1601, -0.4853), (-0.07658, -0.2035, -0.4302), (-0.05997, -0.2392, -0.3631), (-0.04101, -0.2657, -0.2865), (-0.02044, -0.282, -0.2034), (-0.0301, 0.2801, -0.1948), (-0.05997, 0.2638, -0.2696), (-0.08749, 0.2374, -0.3385), (-0.1116, 0.2017, -0.3989), (-0.1314, 0.1583, -0.4485), (-0.1461, 0.1087, -0.4853), (-0.1552, 0.05499, -0.508), (-0.1582, -0.0009136, -0.5156), (-0.1552, -0.05682, -0.508), (-0.1461, -0.1106, -0.4853), (-0.1314, -0.1601, -0.4485), (-0.1116, -0.2035, -0.3989), (-0.08749, -0.2392, -0.3385), (-0.05997, -0.2657, -0.2696), (-0.0301, -0.282, -0.1948), (0.0009585, 0.2856, -0.117), (-0.03857, 0.2801, -0.1832), (-0.07658, 0.2638, -0.2468), (-0.1116, 0.2374, -0.3054), (-0.1423, 0.2017, -0.3567), (-0.1675, 0.1583, -0.3989), (-0.1862, 0.1087, -0.4302), (-0.1978, 0.05499, -0.4495), (-0.2017, -0.0009136, -0.456), (-0.1978, -0.05682, -0.4495), (-0.1862, -0.1106, -0.4302), (-0.1675, -0.1601, -0.3989), (-0.1423, -0.2035, -0.3567), (-0.1116, -0.2392, -0.3054), (-0.07658, -0.2657, -0.2468), (-0.03857, -0.282, -0.1832), (-0.04553, 0.2801, -0.169), (-0.09022, 0.2638, -0.219), (-0.1314, 0.2374, -0.265), (-0.1675, 0.2017, -0.3054), (-0.1972, 0.1583, -0.3385), (-0.2192, 0.1087, -0.3631), (-0.2327, 0.05499, -0.3783), (-0.2373, -0.0009136, -0.3834), (-0.2327, -0.05682, -0.3783), (-0.2192, -0.1106, -0.3631), (-0.1972, -0.1601, -0.3385), (-0.1675, -0.2035, -0.3054), (-0.1314, -0.2392, -0.265), (-0.09022, -0.2657, -0.219), (-0.04553, -0.282, -0.169), (-0.05069, 0.2801, -0.1528), (-0.1004, 0.2638, -0.1872), (-0.1461, 0.2374, -0.219), (-0.1862, 0.2017, -0.2468), (-0.2192, 0.1583, -0.2696), (-0.2436, 0.1087, -0.2865), (-0.2587, 0.05499, -0.297), (-0.2638, -0.0009136, -0.3005), (-0.2587, -0.05682, -0.297), (-0.2436, -0.1106, -0.2865), (-0.2192, -0.1601, -0.2696), (-0.1862, -0.2035, -0.2468), (-0.1461, -0.2392, -0.219), (-0.1004, -0.2657, -0.1872), (-0.05069, -0.282, -0.1528), (-0.05387, 0.2801, -0.1353), (-0.1066, 0.2638, -0.1528), (-0.1552, 0.2374, -0.169), (-0.1978, 0.2017, -0.1832), (-0.2327, 0.1583, -0.1948), (-0.2587, 0.1087, -0.2034), (-0.2747, 0.05499, -0.2088), (-0.2801, -0.0009137, -0.2106), (-0.2747, -0.05682, -0.2088), (-0.2587, -0.1106, -0.2034), (-0.2327, -0.1601, -0.1948), (-0.1978, -0.2035, -0.1832), (-0.1552, -0.2392, -0.169), (-0.1066, -0.2657, -0.1528), (-0.05387, -0.282, -0.1353), (-0.05495, 0.2801, -0.117), (-0.1087, 0.2638, -0.117), (-0.1582, 0.2374, -0.117), (-0.2017, 0.2017, -0.117), (-0.2373, 0.1583, -0.117), (-0.2638, 0.1087, -0.117), (-0.2801, 0.05499, -0.117), (-0.2856, -0.0009137, -0.117), (-0.2801, -0.05682, -0.117), (-0.2638, -0.1106, -0.117), (-0.2373, -0.1601, -0.117), (-0.2017, -0.2035, -0.117), (-0.1582, -0.2392, -0.117), (-0.1087, -0.2657, -0.117), (-0.05495, -0.282, -0.117), (-0.05387, 0.2801, -0.0988), (-0.1066, 0.2638, -0.08126), (-0.1552, 0.2374, -0.06509), (-0.1978, 0.2017, -0.05091), (-0.2327, 0.1583, -0.03928), (-0.2587, 0.1087, -0.03064), (-0.2747, 0.05499, -0.02532), (-0.2801, -0.0009137, -0.02352), (-0.2747, -0.05682, -0.02532), (-0.2587, -0.1106, -0.03064), (-0.2327, -0.1601, -0.03928), (-0.1978, -0.2035, -0.05091), (-0.1552, -0.2392, -0.06509), (-0.1066, -0.2657, -0.08126), (-0.05387, -0.282, -0.0988), (-0.05069, 0.2801, -0.08126), (-0.1004, 0.2638, -0.04684), (-0.1461, 0.2374, -0.01512), (-0.1862, 0.2017, 0.01268), (-0.2192, 0.1583, 0.03549), (-0.2436, 0.1087, 0.05244), (-0.2587, 0.05499, 0.06288), (-0.2638, -0.0009137, 0.06641), (-0.2587, -0.05682, 0.06288), (-0.2436, -0.1106, 0.05244), (-0.2192, -0.1601, 0.03549), (-0.1862, -0.2035, 0.01268), (-0.1461, -0.2392, -0.01512), (-0.1004, -0.2657, -0.04684), (-0.05069, -0.282, -0.08126), (-0.04553, 0.2801, -0.06509), (-0.09022, 0.2638, -0.01512), (-0.1314, 0.2374, 0.03092), (-0.1675, 0.2017, 0.07128), (-0.1972, 0.1583, 0.1044), (-0.2192, 0.1087, 0.129), (-0.2327, 0.05499, 0.1442), (-0.2373, -0.0009137, 0.1493), (-0.2327, -0.05682, 0.1442), (-0.2192, -0.1106, 0.129), (-0.1972, -0.1601, 0.1044), (-0.1675, -0.2035, 0.07128), (-0.1314, -0.2392, 0.03092), (-0.09022, -0.2657, -0.01512), (-0.04553, -0.282, -0.06509), (-0.03857, 0.2801, -0.05091), (-0.07658, 0.2638, 0.01268), (-0.1116, 0.2374, 0.07128), (-0.1423, 0.2017, 0.1226), (-0.1675, 0.1583, 0.1648), (-0.1862, 0.1087, 0.1961), (-0.1978, 0.05499, 0.2154), (-0.2017, -0.0009137, 0.2219), (-0.1978, -0.05682, 0.2154), (-0.1862, -0.1106, 0.1961), (-0.1675, -0.1601, 0.1648), (-0.1423, -0.2035, 0.1226), (-0.1116, -0.2392, 0.07128), (-0.07658, -0.2657, 0.01268), (-0.03857, -0.282, -0.05091), (-0.0301, 0.2801, -0.03928), (-0.05997, 0.2638, 0.03549), (-0.08749, 0.2374, 0.1044), (-0.1116, 0.2017, 0.1648), (-0.1314, 0.1583, 0.2144), (-0.1461, 0.1087, 0.2512), (-0.1552, 0.05499, 0.2739), (-0.1582, -0.0009137, 0.2815), (-0.1552, -0.05682, 0.2739), (-0.1461, -0.1106, 0.2512), (-0.1314, -0.1601, 0.2144), (-0.1116, -0.2035, 0.1648), (-0.08749, -0.2392, 0.1044), (-0.05997, -0.2657, 0.03549), (-0.0301, -0.282, -0.03928), (-0.02044, 0.2801, -0.03064), (-0.04101, 0.2638, 0.05244), (-0.05997, 0.2374, 0.129), (-0.07658, 0.2017, 0.1961), (-0.09022, 0.1583, 0.2512), (-0.1004, 0.1087, 0.2921), (-0.1066, 0.05499, 0.3173), (-0.1087, -0.0009137, 0.3258), (-0.1066, -0.05682, 0.3173), (-0.1004, -0.1106, 0.2921), (-0.09022, -0.1601, 0.2512), (-0.07658, -0.2035, 0.1961), (-0.05997, -0.2392, 0.129), (-0.04101, -0.2657, 0.05244), (-0.02044, -0.282, -0.03064), (-0.009948, 0.2801, -0.02532), (-0.02044, 0.2638, 0.06288), (-0.0301, 0.2374, 0.1442), (-0.03857, 0.2017, 0.2154), (-0.04553, 0.1583, 0.2739), (-0.05069, 0.1087, 0.3173), (-0.05387, 0.05499, 0.3441), (-0.05495, -0.0009137, 0.3531), (-0.05387, -0.05682, 0.3441), (-0.05069, -0.1106, 0.3173), (-0.04553, -0.1601, 0.2739), (-0.03857, -0.2035, 0.2154), (-0.0301, -0.2392, 0.1442), (-0.02044, -0.2657, 0.06288), (-0.009948, -0.282, -0.02532), (0.0009586, -0.1106, 0.3258), (0.0009586, -0.1601, 0.2815), (0.0009586, -0.2035, 0.2219), (0.0009586, -0.2657, 0.06641), (0.0009585, -0.282, -0.02352)], [], [(610, 0, 1, 611), (611, 1, 2, 612), (612, 2, 3, 613), (613, 3, 4, 614), (614, 4, 5, 615), (615, 5, 6, 616), (616, 6, 7, 617), (617, 7, 8, 618), (618, 8, 9, 619), (619, 9, 10, 620), (620, 10, 11, 621), (621, 11, 12, 622), (622, 12, 13, 623), (623, 13, 14, 624), (624, 14, 15, 625), (625, 15, 16, 626), (626, 16, 17, 627), (627, 17, 18, 628), (628, 18, 19, 629), (629, 19, 20, 630), (630, 20, 21, 631), (631, 21, 22, 632), (632, 22, 23, 633), (633, 23, 24, 634), (634, 24, 25, 635), (635, 25, 26, 636), (636, 26, 27, 637), (637, 27, 28, 638), (638, 28, 29, 639), (639, 29, 30, 640), (28, 27, 59, 60), (640, 30, 31, 641), (641, 31, 0, 610), (47, 46, 78, 79), (6, 5, 37, 38), (15, 14, 46, 47), (24, 23, 55, 56), (2, 1, 32, 34), (11, 10, 42, 43), (20, 19, 51, 52), (29, 28, 60, 61), (7, 6, 38, 39), (16, 15, 47, 48), (25, 24, 56, 57), (3, 2, 34, 35), (12, 11, 43, 44), (21, 20, 52, 53), (30, 29, 61, 62), (8, 7, 39, 40), (17, 16, 48, 49), (26, 25, 57, 58), (4, 3, 35, 36), (13, 12, 44, 45), (22, 21, 53, 54), (31, 30, 62, 63), (9, 8, 40, 41), (18, 17, 49, 50), (27, 26, 58, 59), (5, 4, 36, 37), (14, 13, 45, 46), (23, 22, 54, 55), (1, 0, 33, 32), (0, 31, 63, 33), (10, 9, 41, 42), (19, 18, 50, 51), (82, 81, 113, 114), (34, 32, 64, 66), (61, 60, 92, 93), (48, 47, 79, 80), (35, 34, 66, 67), (62, 61, 93, 94), (49, 48, 80, 81), (36, 35, 67, 68), (63, 62, 94, 95), (50, 49, 81, 82), (37, 36, 68, 69), (33, 63, 95, 65), (51, 50, 82, 83), (38, 37, 69, 70), (52, 51, 83, 84), (39, 38, 70, 71), (53, 52, 84, 85), (40, 39, 71, 72), (54, 53, 85, 86), (41, 40, 72, 73), (55, 54, 86, 87), (42, 41, 73, 74), (56, 55, 87, 88), (43, 42, 74, 75), (57, 56, 88, 89), (44, 43, 75, 76), (58, 57, 89, 90), (45, 44, 76, 77), (59, 58, 90, 91), (46, 45, 77, 78), (32, 33, 65, 64), (60, 59, 91, 92), (96, 97, 127, 126, 125, 124, 123, 122, 121, 120, 119, 118, 117, 116, 115, 114, 113, 112, 111, 110, 109, 108, 107, 106, 105, 104, 103, 102, 101, 100, 99, 98), (69, 68, 100, 101), (65, 95, 127, 97), (83, 82, 114, 115), (70, 69, 101, 102), (84, 83, 115, 116), (71, 70, 102, 103), (85, 84, 116, 117), (72, 71, 103, 104), (86, 85, 117, 118), (73, 72, 104, 105), (87, 86, 118, 119), (74, 73, 105, 106), (88, 87, 119, 120), (75, 74, 106, 107), (89, 88, 120, 121), (76, 75, 107, 108), (90, 89, 121, 122), (77, 76, 108, 109), (91, 90, 122, 123), (78, 77, 109, 110), (64, 65, 97, 96), (92, 91, 123, 124), (79, 78, 110, 111), (66, 64, 96, 98), (93, 92, 124, 125), (80, 79, 111, 112), (67, 66, 98, 99), (94, 93, 125, 126), (81, 80, 112, 113), (68, 67, 99, 100), (95, 94, 126, 127), (134, 133, 143, 144), (609, 608, 151, 152), (135, 134, 144, 145), (128, 424, 138), (333, 609, 152), (136, 135, 145, 146), (129, 128, 138, 139), (605, 136, 146, 147), (130, 129, 139, 140), (606, 605, 147, 148), (131, 130, 140, 141), (607, 606, 148, 149), (132, 131, 141, 142), (137, 607, 149, 150), (133, 132, 142, 143), (608, 137, 150, 151), (143, 142, 157, 158), (151, 150, 165, 166), (144, 143, 158, 159), (152, 151, 166, 167), (145, 144, 159, 160), (138, 424, 153), (333, 152, 167), (146, 145, 160, 161), (139, 138, 153, 154), (147, 146, 161, 162), (140, 139, 154, 155), (148, 147, 162, 163), (141, 140, 155, 156), (149, 148, 163, 164), (142, 141, 156, 157), (150, 149, 164, 165), (162, 161, 176, 177), (155, 154, 169, 170), (163, 162, 177, 178), (156, 155, 170, 171), (164, 163, 178, 179), (157, 156, 171, 172), (165, 164, 179, 180), (158, 157, 172, 173), (166, 165, 180, 181), (159, 158, 173, 174), (167, 166, 181, 182), (160, 159, 174, 175), (153, 424, 168), (333, 167, 182), (161, 160, 175, 176), (154, 153, 168, 169), (181, 180, 195, 196), (174, 173, 188, 189), (182, 181, 196, 197), (175, 174, 189, 190), (168, 424, 183), (333, 182, 197), (176, 175, 190, 191), (169, 168, 183, 184), (177, 176, 191, 192), (170, 169, 184, 185), (178, 177, 192, 193), (171, 170, 185, 186), (179, 178, 193, 194), (172, 171, 186, 187), (180, 179, 194, 195), (173, 172, 187, 188), (185, 184, 199, 200), (193, 192, 207, 208), (186, 185, 200, 201), (194, 193, 208, 209), (187, 186, 201, 202), (195, 194, 209, 210), (188, 187, 202, 203), (196, 195, 210, 211), (189, 188, 203, 204), (197, 196, 211, 212), (190, 189, 204, 205), (183, 424, 198), (333, 197, 212), (191, 190, 205, 206), (184, 183, 198, 199), (192, 191, 206, 207), (204, 203, 218, 219), (212, 211, 226, 227), (205, 204, 219, 220), (198, 424, 213), (333, 212, 227), (206, 205, 220, 221), (199, 198, 213, 214), (207, 206, 221, 222), (200, 199, 214, 215), (208, 207, 222, 223), (201, 200, 215, 216), (209, 208, 223, 224), (202, 201, 216, 217), (210, 209, 224, 225), (203, 202, 217, 218), (211, 210, 225, 226), (223, 222, 237, 238), (216, 215, 230, 231), (224, 223, 238, 239), (217, 216, 231, 232), (225, 224, 239, 240), (218, 217, 232, 233), (226, 225, 240, 241), (219, 218, 233, 234), (227, 226, 241, 242), (220, 219, 234, 235), (213, 424, 228), (333, 227, 242), (221, 220, 235, 236), (214, 213, 228, 229), (222, 221, 236, 237), (215, 214, 229, 230), (242, 241, 256, 257), (235, 234, 249, 250), (228, 424, 243), (333, 242, 257), (236, 235, 250, 251), (229, 228, 243, 244), (237, 236, 251, 252), (230, 229, 244, 245), (238, 237, 252, 253), (231, 230, 245, 246), (239, 238, 253, 254), (232, 231, 246, 247), (240, 239, 254, 255), (233, 232, 247, 248), (241, 240, 255, 256), (234, 233, 248, 249), (254, 253, 268, 269), (247, 246, 261, 262), (255, 254, 269, 270), (248, 247, 262, 263), (256, 255, 270, 271), (249, 248, 263, 264), (257, 256, 271, 272), (250, 249, 264, 265), (243, 424, 258), (333, 257, 272), (251, 250, 265, 266), (244, 243, 258, 259), (252, 251, 266, 267), (245, 244, 259, 260), (253, 252, 267, 268), (246, 245, 260, 261), (258, 424, 273), (333, 272, 287), (266, 265, 280, 281), (259, 258, 273, 274), (267, 266, 281, 282), (260, 259, 274, 275), (268, 267, 282, 283), (261, 260, 275, 276), (269, 268, 283, 284), (262, 261, 276, 277), (270, 269, 284, 285), (263, 262, 277, 278), (271, 270, 285, 286), (264, 263, 278, 279), (272, 271, 286, 287), (265, 264, 279, 280), (277, 276, 291, 292), (285, 284, 299, 300), (278, 277, 292, 293), (286, 285, 300, 301), (279, 278, 293, 294), (287, 286, 301, 302), (280, 279, 294, 295), (273, 424, 288), (333, 287, 302), (281, 280, 295, 296), (274, 273, 288, 289), (282, 281, 296, 297), (275, 274, 289, 290), (283, 282, 297, 298), (276, 275, 290, 291), (284, 283, 298, 299), (296, 295, 310, 311), (289, 288, 303, 304), (297, 296, 311, 312), (290, 289, 304, 305), (298, 297, 312, 313), (291, 290, 305, 306), (299, 298, 313, 314), (292, 291, 306, 307), (300, 299, 314, 315), (293, 292, 307, 308), (301, 300, 315, 316), (294, 293, 308, 309), (302, 301, 316, 317), (295, 294, 309, 310), (288, 424, 303), (333, 302, 317), (315, 314, 329, 330), (308, 307, 322, 323), (316, 315, 330, 331), (309, 308, 323, 324), (317, 316, 331, 332), (310, 309, 324, 325), (303, 424, 318), (333, 317, 332), (311, 310, 325, 326), (304, 303, 318, 319), (312, 311, 326, 327), (305, 304, 319, 320), (313, 312, 327, 328), (306, 305, 320, 321), (314, 313, 328, 329), (307, 306, 321, 322), (319, 318, 334, 335), (327, 326, 342, 343), (320, 319, 335, 336), (328, 327, 343, 344), (321, 320, 336, 337), (329, 328, 344, 345), (322, 321, 337, 338), (330, 329, 345, 346), (323, 322, 338, 339), (331, 330, 346, 347), (324, 323, 339, 340), (332, 331, 347, 348), (325, 324, 340, 341), (318, 424, 334), (333, 332, 348), (326, 325, 341, 342), (339, 338, 353, 354), (347, 346, 361, 362), (340, 339, 354, 355), (348, 347, 362, 363), (341, 340, 355, 356), (334, 424, 349), (333, 348, 363), (342, 341, 356, 357), (335, 334, 349, 350), (343, 342, 357, 358), (336, 335, 350, 351), (344, 343, 358, 359), (337, 336, 351, 352), (345, 344, 359, 360), (338, 337, 352, 353), (346, 345, 360, 361), (358, 357, 372, 373), (351, 350, 365, 366), (359, 358, 373, 374), (352, 351, 366, 367), (360, 359, 374, 375), (353, 352, 367, 368), (361, 360, 375, 376), (354, 353, 368, 369), (362, 361, 376, 377), (355, 354, 369, 370), (363, 362, 377, 378), (356, 355, 370, 371), (349, 424, 364), (333, 363, 378), (357, 356, 371, 372), (350, 349, 364, 365), (377, 376, 391, 392), (370, 369, 384, 385), (378, 377, 392, 393), (371, 370, 385, 386), (364, 424, 379), (333, 378, 393), (372, 371, 386, 387), (365, 364, 379, 380), (373, 372, 387, 388), (366, 365, 380, 381), (374, 373, 388, 389), (367, 366, 381, 382), (375, 374, 389, 390), (368, 367, 382, 383), (376, 375, 390, 391), (369, 368, 383, 384), (389, 388, 403, 404), (382, 381, 396, 397), (390, 389, 404, 405), (383, 382, 397, 398), (391, 390, 405, 406), (384, 383, 398, 399), (392, 391, 406, 407), (385, 384, 399, 400), (393, 392, 407, 408), (386, 385, 400, 401), (379, 424, 394), (333, 393, 408), (387, 386, 401, 402), (380, 379, 394, 395), (388, 387, 402, 403), (381, 380, 395, 396), (408, 407, 422, 423), (401, 400, 415, 416), (394, 424, 409), (333, 408, 423), (402, 401, 416, 417), (395, 394, 409, 410), (403, 402, 417, 418), (396, 395, 410, 411), (404, 403, 418, 419), (397, 396, 411, 412), (405, 404, 419, 420), (398, 397, 412, 413), (406, 405, 420, 421), (399, 398, 413, 414), (407, 406, 421, 422), (400, 399, 414, 415), (412, 411, 427, 428), (420, 419, 435, 436), (413, 412, 428, 429), (421, 420, 436, 437), (414, 413, 429, 430), (422, 421, 437, 438), (415, 414, 430, 431), (423, 422, 438, 439), (416, 415, 431, 432), (409, 424, 425), (333, 423, 439), (417, 416, 432, 433), (410, 409, 425, 426), (418, 417, 433, 434), (411, 410, 426, 427), (419, 418, 434, 435), (432, 431, 446, 447), (425, 424, 440), (333, 439, 454), (433, 432, 447, 448), (426, 425, 440, 441), (434, 433, 448, 449), (427, 426, 441, 442), (435, 434, 449, 450), (428, 427, 442, 443), (436, 435, 450, 451), (429, 428, 443, 444), (437, 436, 451, 452), (430, 429, 444, 445), (438, 437, 452, 453), (431, 430, 445, 446), (439, 438, 453, 454), (451, 450, 465, 466), (444, 443, 458, 459), (452, 451, 466, 467), (445, 444, 459, 460), (453, 452, 467, 468), (446, 445, 460, 461), (454, 453, 468, 469), (447, 446, 461, 462), (440, 424, 455), (333, 454, 469), (448, 447, 462, 463), (441, 440, 455, 456), (449, 448, 463, 464), (442, 441, 456, 457), (450, 449, 464, 465), (443, 442, 457, 458), (455, 424, 470), (333, 469, 484), (463, 462, 477, 478), (456, 455, 470, 471), (464, 463, 478, 479), (457, 456, 471, 472), (465, 464, 479, 480), (458, 457, 472, 473), (466, 465, 480, 481), (459, 458, 473, 474), (467, 466, 481, 482), (460, 459, 474, 475), (468, 467, 482, 483), (461, 460, 475, 476), (469, 468, 483, 484), (462, 461, 476, 477), (474, 473, 488, 489), (482, 481, 496, 497), (475, 474, 489, 490), (483, 482, 497, 498), (476, 475, 490, 491), (484, 483, 498, 499), (477, 476, 491, 492), (470, 424, 485), (333, 484, 499), (478, 477, 492, 493), (471, 470, 485, 486), (479, 478, 493, 494), (472, 471, 486, 487), (480, 479, 494, 495), (473, 472, 487, 488), (481, 480, 495, 496), (493, 492, 507, 508), (486, 485, 500, 501), (494, 493, 508, 509), (487, 486, 501, 502), (495, 494, 509, 510), (488, 487, 502, 503), (496, 495, 510, 511), (489, 488, 503, 504), (497, 496, 511, 512), (490, 489, 504, 505), (498, 497, 512, 513), (491, 490, 505, 506), (499, 498, 513, 514), (492, 491, 506, 507), (485, 424, 500), (333, 499, 514), (512, 511, 526, 527), (505, 504, 519, 520), (513, 512, 527, 528), (506, 505, 520, 521), (514, 513, 528, 529), (507, 506, 521, 522), (500, 424, 515), (333, 514, 529), (508, 507, 522, 523), (501, 500, 515, 516), (509, 508, 523, 524), (502, 501, 516, 517), (510, 509, 524, 525), (503, 502, 517, 518), (511, 510, 525, 526), (504, 503, 518, 519), (524, 523, 538, 539), (517, 516, 531, 532), (525, 524, 539, 540), (518, 517, 532, 533), (526, 525, 540, 541), (519, 518, 533, 534), (527, 526, 541, 542), (520, 519, 534, 535), (528, 527, 542, 543), (521, 520, 535, 536), (529, 528, 543, 544), (522, 521, 536, 537), (515, 424, 530), (333, 529, 544), (523, 522, 537, 538), (516, 515, 530, 531), (543, 542, 557, 558), (536, 535, 550, 551), (544, 543, 558, 559), (537, 536, 551, 552), (530, 424, 545), (333, 544, 559), (538, 537, 552, 553), (531, 530, 545, 546), (539, 538, 553, 554), (532, 531, 546, 547), (540, 539, 554, 555), (533, 532, 547, 548), (541, 540, 555, 556), (534, 533, 548, 549), (542, 541, 556, 557), (535, 534, 549, 550), (547, 546, 561, 562), (555, 554, 569, 570), (548, 547, 562, 563), (556, 555, 570, 571), (549, 548, 563, 564), (557, 556, 571, 572), (550, 549, 564, 565), (558, 557, 572, 573), (551, 550, 565, 566), (559, 558, 573, 574), (552, 551, 566, 567), (545, 424, 560), (333, 559, 574), (553, 552, 567, 568), (546, 545, 560, 561), (554, 553, 568, 569), (566, 565, 580, 581), (574, 573, 588, 589), (567, 566, 581, 582), (560, 424, 575), (333, 574, 589), (568, 567, 582, 583), (561, 560, 575, 576), (569, 568, 583, 584), (562, 561, 576, 577), (570, 569, 584, 585), (563, 562, 577, 578), (571, 570, 585, 586), (564, 563, 578, 579), (572, 571, 586, 587), (565, 564, 579, 580), (573, 572, 587, 588), (585, 584, 599, 600), (578, 577, 592, 593), (586, 585, 600, 601), (579, 578, 593, 594), (587, 586, 601, 602), (580, 579, 594, 595), (588, 587, 602, 603), (581, 580, 595, 596), (589, 588, 603, 604), (582, 581, 596, 597), (575, 424, 590), (333, 589, 604), (583, 582, 597, 598), (576, 575, 590, 591), (584, 583, 598, 599), (577, 576, 591, 592), (604, 603, 608, 609), (597, 596, 134, 135), (590, 424, 128), (333, 604, 609), (598, 597, 135, 136), (591, 590, 128, 129), (599, 598, 136, 605), (592, 591, 129, 130), (600, 599, 605, 606), (593, 592, 130, 131), (601, 600, 606, 607), (594, 593, 131, 132), (602, 601, 607, 137), (595, 594, 132, 133), (603, 602, 137, 608), (596, 595, 133, 134), (610, 611, 643, 642), (611, 612, 644, 643), (612, 613, 645, 644), (613, 614, 646, 645), (614, 615, 647, 646), (615, 616, 648, 647), (616, 617, 649, 648), (617, 618, 650, 649), (618, 619, 651, 650), (619, 620, 652, 651), (620, 621, 653, 652), (621, 622, 654, 653), (622, 623, 655, 654), (623, 624, 656, 655), (624, 625, 657, 656), (625, 626, 658, 657), (626, 627, 659, 658), (627, 628, 660, 659), (628, 629, 661, 660), (629, 630, 662, 661), (630, 631, 663, 662), (631, 632, 664, 663), (632, 633, 665, 664), (633, 634, 666, 665), (634, 635, 667, 666), (635, 636, 668, 667), (636, 637, 669, 668), (637, 638, 670, 669), (638, 639, 671, 670), (639, 640, 672, 671), (670, 702, 701, 669), (640, 641, 673, 672), (641, 610, 642, 673), (689, 721, 720, 688), (648, 680, 679, 647), (657, 689, 688, 656), (666, 698, 697, 665), (644, 676, 674, 643), (653, 685, 684, 652), (662, 694, 693, 661), (671, 703, 702, 670), (649, 681, 680, 648), (658, 690, 689, 657), (667, 699, 698, 666), (645, 677, 676, 644), (654, 686, 685, 653), (663, 695, 694, 662), (672, 704, 703, 671), (650, 682, 681, 649), (659, 691, 690, 658), (668, 700, 699, 667), (646, 678, 677, 645), (655, 687, 686, 654), (664, 696, 695, 663), (673, 705, 704, 672), (651, 683, 682, 650), (660, 692, 691, 659), (669, 701, 700, 668), (647, 679, 678, 646), (656, 688, 687, 655), (665, 697, 696, 664), (643, 674, 675, 642), (642, 675, 705, 673), (652, 684, 683, 651), (661, 693, 692, 660), (724, 756, 755, 723), (676, 708, 706, 674), (703, 735, 734, 702), (690, 722, 721, 689), (677, 709, 708, 676), (704, 736, 735, 703), (691, 723, 722, 690), (678, 710, 709, 677), (705, 737, 736, 704), (692, 724, 723, 691), (679, 711, 710, 678), (675, 707, 737, 705), (693, 725, 724, 692), (680, 712, 711, 679), (694, 726, 725, 693), (681, 713, 712, 680), (695, 727, 726, 694), (682, 714, 713, 681), (696, 728, 727, 695), (683, 715, 714, 682), (697, 729, 728, 696), (684, 716, 715, 683), (698, 730, 729, 697), (685, 717, 716, 684), (699, 731, 730, 698), (686, 718, 717, 685), (700, 732, 731, 699), (687, 719, 718, 686), (701, 733, 732, 700), (688, 720, 719, 687), (674, 706, 707, 675), (702, 734, 733, 701), (738, 740, 741, 742, 743, 744, 745, 746, 747, 748, 749, 750, 751, 752, 753, 754, 755, 756, 757, 758, 759, 760, 761, 762, 763, 764, 765, 766, 767, 768, 769, 739), (711, 743, 742, 710), (707, 739, 769, 737), (725, 757, 756, 724), (712, 744, 743, 711), (726, 758, 757, 725), (713, 745, 744, 712), (727, 759, 758, 726), (714, 746, 745, 713), (728, 760, 759, 727), (715, 747, 746, 714), (729, 761, 760, 728), (716, 748, 747, 715), (730, 762, 761, 729), (717, 749, 748, 716), (731, 763, 762, 730), (718, 750, 749, 717), (732, 764, 763, 731), (719, 751, 750, 718), (733, 765, 764, 732), (720, 752, 751, 719), (706, 738, 739, 707), (734, 766, 765, 733), (721, 753, 752, 720), (708, 740, 738, 706), (735, 767, 766, 734), (722, 754, 753, 721), (709, 741, 740, 708), (736, 768, 767, 735), (723, 755, 754, 722), (710, 742, 741, 709), (737, 769, 768, 736), (776, 786, 785, 775), (1251, 794, 793, 1250), (777, 787, 786, 776), (770, 780, 1066), (975, 794, 1251), (778, 788, 787, 777), (771, 781, 780, 770), (1247, 789, 788, 778), (772, 782, 781, 771), (1248, 790, 789, 1247), (773, 783, 782, 772), (1249, 791, 790, 1248), (774, 784, 783, 773), (779, 792, 791, 1249), (775, 785, 784, 774), (1250, 793, 792, 779), (785, 800, 799, 784), (793, 808, 807, 792), (786, 801, 800, 785), (794, 809, 808, 793), (787, 802, 801, 786), (780, 795, 1066), (975, 809, 794), (788, 803, 802, 787), (781, 796, 795, 780), (789, 804, 803, 788), (782, 797, 796, 781), (790, 805, 804, 789), (783, 798, 797, 782), (791, 806, 805, 790), (784, 799, 798, 783), (792, 807, 806, 791), (804, 819, 818, 803), (797, 812, 811, 796), (805, 820, 819, 804), (798, 813, 812, 797), (806, 821, 820, 805), (799, 814, 813, 798), (807, 822, 821, 806), (800, 815, 814, 799), (808, 823, 822, 807), (801, 816, 815, 800), (809, 824, 823, 808), (802, 817, 816, 801), (795, 810, 1066), (975, 824, 809), (803, 818, 817, 802), (796, 811, 810, 795), (823, 838, 837, 822), (816, 831, 830, 815), (824, 839, 838, 823), (817, 832, 831, 816), (810, 825, 1066), (975, 839, 824), (818, 833, 832, 817), (811, 826, 825, 810), (819, 834, 833, 818), (812, 827, 826, 811), (820, 835, 834, 819), (813, 828, 827, 812), (821, 836, 835, 820), (814, 829, 828, 813), (822, 837, 836, 821), (815, 830, 829, 814), (827, 842, 841, 826), (835, 850, 849, 834), (828, 843, 842, 827), (836, 851, 850, 835), (829, 844, 843, 828), (837, 852, 851, 836), (830, 845, 844, 829), (838, 853, 852, 837), (831, 846, 845, 830), (839, 854, 853, 838), (832, 847, 846, 831), (825, 840, 1066), (975, 854, 839), (833, 848, 847, 832), (826, 841, 840, 825), (834, 849, 848, 833), (846, 861, 860, 845), (854, 869, 868, 853), (847, 862, 861, 846), (840, 855, 1066), (975, 869, 854), (848, 863, 862, 847), (841, 856, 855, 840), (849, 864, 863, 848), (842, 857, 856, 841), (850, 865, 864, 849), (843, 858, 857, 842), (851, 866, 865, 850), (844, 859, 858, 843), (852, 867, 866, 851), (845, 860, 859, 844), (853, 868, 867, 852), (865, 880, 879, 864), (858, 873, 872, 857), (866, 881, 880, 865), (859, 874, 873, 858), (867, 882, 881, 866), (860, 875, 874, 859), (868, 883, 882, 867), (861, 876, 875, 860), (869, 884, 883, 868), (862, 877, 876, 861), (855, 870, 1066), (975, 884, 869), (863, 878, 877, 862), (856, 871, 870, 855), (864, 879, 878, 863), (857, 872, 871, 856), (884, 899, 898, 883), (877, 892, 891, 876), (870, 885, 1066), (975, 899, 884), (878, 893, 892, 877), (871, 886, 885, 870), (879, 894, 893, 878), (872, 887, 886, 871), (880, 895, 894, 879), (873, 888, 887, 872), (881, 896, 895, 880), (874, 889, 888, 873), (882, 897, 896, 881), (875, 890, 889, 874), (883, 898, 897, 882), (876, 891, 890, 875), (896, 911, 910, 895), (889, 904, 903, 888), (897, 912, 911, 896), (890, 905, 904, 889), (898, 913, 912, 897), (891, 906, 905, 890), (899, 914, 913, 898), (892, 907, 906, 891), (885, 900, 1066), (975, 914, 899), (893, 908, 907, 892), (886, 901, 900, 885), (894, 909, 908, 893), (887, 902, 901, 886), (895, 910, 909, 894), (888, 903, 902, 887), (900, 915, 1066), (975, 929, 914), (908, 923, 922, 907), (901, 916, 915, 900), (909, 924, 923, 908), (902, 917, 916, 901), (910, 925, 924, 909), (903, 918, 917, 902), (911, 926, 925, 910), (904, 919, 918, 903), (912, 927, 926, 911), (905, 920, 919, 904), (913, 928, 927, 912), (906, 921, 920, 905), (914, 929, 928, 913), (907, 922, 921, 906), (919, 934, 933, 918), (927, 942, 941, 926), (920, 935, 934, 919), (928, 943, 942, 927), (921, 936, 935, 920), (929, 944, 943, 928), (922, 937, 936, 921), (915, 930, 1066), (975, 944, 929), (923, 938, 937, 922), (916, 931, 930, 915), (924, 939, 938, 923), (917, 932, 931, 916), (925, 940, 939, 924), (918, 933, 932, 917), (926, 941, 940, 925), (938, 953, 952, 937), (931, 946, 945, 930), (939, 954, 953, 938), (932, 947, 946, 931), (940, 955, 954, 939), (933, 948, 947, 932), (941, 956, 955, 940), (934, 949, 948, 933), (942, 957, 956, 941), (935, 950, 949, 934), (943, 958, 957, 942), (936, 951, 950, 935), (944, 959, 958, 943), (937, 952, 951, 936), (930, 945, 1066), (975, 959, 944), (957, 972, 971, 956), (950, 965, 964, 949), (958, 973, 972, 957), (951, 966, 965, 950), (959, 974, 973, 958), (952, 967, 966, 951), (945, 960, 1066), (975, 974, 959), (953, 968, 967, 952), (946, 961, 960, 945), (954, 969, 968, 953), (947, 962, 961, 946), (955, 970, 969, 954), (948, 963, 962, 947), (956, 971, 970, 955), (949, 964, 963, 948), (961, 977, 976, 960), (969, 985, 984, 968), (962, 978, 977, 961), (970, 986, 985, 969), (963, 979, 978, 962), (971, 987, 986, 970), (964, 980, 979, 963), (972, 988, 987, 971), (965, 981, 980, 964), (973, 989, 988, 972), (966, 982, 981, 965), (974, 990, 989, 973), (967, 983, 982, 966), (960, 976, 1066), (975, 990, 974), (968, 984, 983, 967), (981, 996, 995, 980), (989, 1004, 1003, 988), (982, 997, 996, 981), (990, 1005, 1004, 989), (983, 998, 997, 982), (976, 991, 1066), (975, 1005, 990), (984, 999, 998, 983), (977, 992, 991, 976), (985, 1000, 999, 984), (978, 993, 992, 977), (986, 1001, 1000, 985), (979, 994, 993, 978), (987, 1002, 1001, 986), (980, 995, 994, 979), (988, 1003, 1002, 987), (1000, 1015, 1014, 999), (993, 1008, 1007, 992), (1001, 1016, 1015, 1000), (994, 1009, 1008, 993), (1002, 1017, 1016, 1001), (995, 1010, 1009, 994), (1003, 1018, 1017, 1002), (996, 1011, 1010, 995), (1004, 1019, 1018, 1003), (997, 1012, 1011, 996), (1005, 1020, 1019, 1004), (998, 1013, 1012, 997), (991, 1006, 1066), (975, 1020, 1005), (999, 1014, 1013, 998), (992, 1007, 1006, 991), (1019, 1034, 1033, 1018), (1012, 1027, 1026, 1011), (1020, 1035, 1034, 1019), (1013, 1028, 1027, 1012), (1006, 1021, 1066), (975, 1035, 1020), (1014, 1029, 1028, 1013), (1007, 1022, 1021, 1006), (1015, 1030, 1029, 1014), (1008, 1023, 1022, 1007), (1016, 1031, 1030, 1015), (1009, 1024, 1023, 1008), (1017, 1032, 1031, 1016), (1010, 1025, 1024, 1009), (1018, 1033, 1032, 1017), (1011, 1026, 1025, 1010), (1031, 1046, 1045, 1030), (1024, 1039, 1038, 1023), (1032, 1047, 1046, 1031), (1025, 1040, 1039, 1024), (1033, 1048, 1047, 1032), (1026, 1041, 1040, 1025), (1034, 1049, 1048, 1033), (1027, 1042, 1041, 1026), (1035, 1050, 1049, 1034), (1028, 1043, 1042, 1027), (1021, 1036, 1066), (975, 1050, 1035), (1029, 1044, 1043, 1028), (1022, 1037, 1036, 1021), (1030, 1045, 1044, 1029), (1023, 1038, 1037, 1022), (1050, 1065, 1064, 1049), (1043, 1058, 1057, 1042), (1036, 1051, 1066), (975, 1065, 1050), (1044, 1059, 1058, 1043), (1037, 1052, 1051, 1036), (1045, 1060, 1059, 1044), (1038, 1053, 1052, 1037), (1046, 1061, 1060, 1045), (1039, 1054, 1053, 1038), (1047, 1062, 1061, 1046), (1040, 1055, 1054, 1039), (1048, 1063, 1062, 1047), (1041, 1056, 1055, 1040), (1049, 1064, 1063, 1048), (1042, 1057, 1056, 1041), (1054, 1070, 1069, 1053), (1062, 1078, 1077, 1061), (1055, 1071, 1070, 1054), (1063, 1079, 1078, 1062), (1056, 1072, 1071, 1055), (1064, 1080, 1079, 1063), (1057, 1073, 1072, 1056), (1065, 1081, 1080, 1064), (1058, 1074, 1073, 1057), (1051, 1067, 1066), (975, 1081, 1065), (1059, 1075, 1074, 1058), (1052, 1068, 1067, 1051), (1060, 1076, 1075, 1059), (1053, 1069, 1068, 1052), (1061, 1077, 1076, 1060), (1074, 1089, 1088, 1073), (1067, 1082, 1066), (975, 1096, 1081), (1075, 1090, 1089, 1074), (1068, 1083, 1082, 1067), (1076, 1091, 1090, 1075), (1069, 1084, 1083, 1068), (1077, 1092, 1091, 1076), (1070, 1085, 1084, 1069), (1078, 1093, 1092, 1077), (1071, 1086, 1085, 1070), (1079, 1094, 1093, 1078), (1072, 1087, 1086, 1071), (1080, 1095, 1094, 1079), (1073, 1088, 1087, 1072), (1081, 1096, 1095, 1080), (1093, 1108, 1107, 1092), (1086, 1101, 1100, 1085), (1094, 1109, 1108, 1093), (1087, 1102, 1101, 1086), (1095, 1110, 1109, 1094), (1088, 1103, 1102, 1087), (1096, 1111, 1110, 1095), (1089, 1104, 1103, 1088), (1082, 1097, 1066), (975, 1111, 1096), (1090, 1105, 1104, 1089), (1083, 1098, 1097, 1082), (1091, 1106, 1105, 1090), (1084, 1099, 1098, 1083), (1092, 1107, 1106, 1091), (1085, 1100, 1099, 1084), (1097, 1112, 1066), (975, 1126, 1111), (1105, 1120, 1119, 1104), (1098, 1113, 1112, 1097), (1106, 1121, 1120, 1105), (1099, 1114, 1113, 1098), (1107, 1122, 1121, 1106), (1100, 1115, 1114, 1099), (1108, 1123, 1122, 1107), (1101, 1116, 1115, 1100), (1109, 1124, 1123, 1108), (1102, 1117, 1116, 1101), (1110, 1125, 1124, 1109), (1103, 1118, 1117, 1102), (1111, 1126, 1125, 1110), (1104, 1119, 1118, 1103), (1116, 1131, 1130, 1115), (1124, 1139, 1138, 1123), (1117, 1132, 1131, 1116), (1125, 1140, 1139, 1124), (1118, 1133, 1132, 1117), (1126, 1141, 1140, 1125), (1119, 1134, 1133, 1118), (1112, 1127, 1066), (975, 1141, 1126), (1120, 1135, 1134, 1119), (1113, 1128, 1127, 1112), (1121, 1136, 1135, 1120), (1114, 1129, 1128, 1113), (1122, 1137, 1136, 1121), (1115, 1130, 1129, 1114), (1123, 1138, 1137, 1122), (1135, 1150, 1149, 1134), (1128, 1143, 1142, 1127), (1136, 1151, 1150, 1135), (1129, 1144, 1143, 1128), (1137, 1152, 1151, 1136), (1130, 1145, 1144, 1129), (1138, 1153, 1152, 1137), (1131, 1146, 1145, 1130), (1139, 1154, 1153, 1138), (1132, 1147, 1146, 1131), (1140, 1155, 1154, 1139), (1133, 1148, 1147, 1132), (1141, 1156, 1155, 1140), (1134, 1149, 1148, 1133), (1127, 1142, 1066), (975, 1156, 1141), (1154, 1169, 1168, 1153), (1147, 1162, 1161, 1146), (1155, 1170, 1169, 1154), (1148, 1163, 1162, 1147), (1156, 1171, 1170, 1155), (1149, 1164, 1163, 1148), (1142, 1157, 1066), (975, 1171, 1156), (1150, 1165, 1164, 1149), (1143, 1158, 1157, 1142), (1151, 1166, 1165, 1150), (1144, 1159, 1158, 1143), (1152, 1167, 1166, 1151), (1145, 1160, 1159, 1144), (1153, 1168, 1167, 1152), (1146, 1161, 1160, 1145), (1166, 1181, 1180, 1165), (1159, 1174, 1173, 1158), (1167, 1182, 1181, 1166), (1160, 1175, 1174, 1159), (1168, 1183, 1182, 1167), (1161, 1176, 1175, 1160), (1169, 1184, 1183, 1168), (1162, 1177, 1176, 1161), (1170, 1185, 1184, 1169), (1163, 1178, 1177, 1162), (1171, 1186, 1185, 1170), (1164, 1179, 1178, 1163), (1157, 1172, 1066), (975, 1186, 1171), (1165, 1180, 1179, 1164), (1158, 1173, 1172, 1157), (1185, 1200, 1199, 1184), (1178, 1193, 1192, 1177), (1186, 1201, 1200, 1185), (1179, 1194, 1193, 1178), (1172, 1187, 1066), (975, 1201, 1186), (1180, 1195, 1194, 1179), (1173, 1188, 1187, 1172), (1181, 1196, 1195, 1180), (1174, 1189, 1188, 1173), (1182, 1197, 1196, 1181), (1175, 1190, 1189, 1174), (1183, 1198, 1197, 1182), (1176, 1191, 1190, 1175), (1184, 1199, 1198, 1183), (1177, 1192, 1191, 1176), (1189, 1204, 1203, 1188), (1197, 1212, 1211, 1196), (1190, 1205, 1204, 1189), (1198, 1213, 1212, 1197), (1191, 1206, 1205, 1190), (1199, 1214, 1213, 1198), (1192, 1207, 1206, 1191), (1200, 1215, 1214, 1199), (1193, 1208, 1207, 1192), (1201, 1216, 1215, 1200), (1194, 1209, 1208, 1193), (1187, 1202, 1066), (975, 1216, 1201), (1195, 1210, 1209, 1194), (1188, 1203, 1202, 1187), (1196, 1211, 1210, 1195), (1208, 1223, 1222, 1207), (1216, 1231, 1230, 1215), (1209, 1224, 1223, 1208), (1202, 1217, 1066), (975, 1231, 1216), (1210, 1225, 1224, 1209), (1203, 1218, 1217, 1202), (1211, 1226, 1225, 1210), (1204, 1219, 1218, 1203), (1212, 1227, 1226, 1211), (1205, 1220, 1219, 1204), (1213, 1228, 1227, 1212), (1206, 1221, 1220, 1205), (1214, 1229, 1228, 1213), (1207, 1222, 1221, 1206), (1215, 1230, 1229, 1214), (1227, 1242, 1241, 1226), (1220, 1235, 1234, 1219), (1228, 1243, 1242, 1227), (1221, 1236, 1235, 1220), (1229, 1244, 1243, 1228), (1222, 1237, 1236, 1221), (1230, 1245, 1244, 1229), (1223, 1238, 1237, 1222), (1231, 1246, 1245, 1230), (1224, 1239, 1238, 1223), (1217, 1232, 1066), (975, 1246, 1231), (1225, 1240, 1239, 1224), (1218, 1233, 1232, 1217), (1226, 1241, 1240, 1225), (1219, 1234, 1233, 1218), (1246, 1251, 1250, 1245), (1239, 777, 776, 1238), (1232, 770, 1066), (975, 1251, 1246), (1240, 778, 777, 1239), (1233, 771, 770, 1232), (1241, 1247, 778, 1240), (1234, 772, 771, 1233), (1242, 1248, 1247, 1241), (1235, 773, 772, 1234), (1243, 1249, 1248, 1242), (1236, 774, 773, 1235), (1244, 779, 1249, 1243), (1237, 775, 774, 1236), (1245, 1250, 779, 1244), (1238, 776, 775, 1237)])
me_cylinder.use_remesh_preserve_volume = False
me_cylinder.use_remesh_preserve_attributes = False
me_cylinder.use_mirror_vertex_groups = False
me_cylinder.update()
me_cube_001 = bpy.data.meshes.new('Cube.001')
me_cube_001.from_pydata([(-1.0, -1.0, -1.0), (-1.0, -1.0, 1.0), (4.558, -1.0, -1.0), (5.168, -1.0, 1.0), (3.272, -1.0, -1.0), (3.272, -1.0, 1.0), (4.558, -1.0, 5.064), (3.272, -1.0, 5.441), (3.272, -1.0, 4.086), (4.558, -1.0, 4.086), (-1.0, -0.6847, -1.0), (-1.0, -0.6847, 1.0), (4.558, -0.6847, -1.0), (5.168, -0.6847, 1.0), (3.272, -0.6847, 1.0), (3.272, -0.6847, -1.0), (4.558, -0.6847, 5.064), (3.272, -0.6847, 5.441), (4.558, -0.6847, 4.086), (3.272, -0.6847, 4.086), (4.558, -1.0, 2.543), (3.272, -1.0, 2.543), (3.272, -0.6847, 2.543), (4.558, -0.6847, 2.543), (-1.0, 0.05147, -1.0), (5.168, 0.05147, 1.0), (3.272, 0.05147, 1.0), (3.272, 0.05147, -1.0), (4.558, 0.05147, 5.064), (3.272, 0.05147, 5.441), (4.558, 0.05147, 4.086), (-1.0, 0.05147, 1.0), (4.558, 0.05147, -1.0), (3.272, 0.05147, 4.086), (4.558, 0.05147, 2.543), (3.272, 0.05147, 2.543), (3.564, -1.0, -1.0), (3.564, -1.0, 1.0), (3.564, -1.0, 5.441), (3.564, -1.0, 4.086), (3.564, -0.6847, 5.441), (3.564, -0.6847, -1.0), (3.564, -1.0, 2.543), (3.564, 0.05147, -1.0), (3.564, 0.05147, 5.441), (4.289, -1.0, -1.0), (4.289, -0.6847, 5.441), (4.289, 0.05147, 5.441), (4.289, -1.0, 1.0), (4.289, -1.0, 5.441), (4.289, -1.0, 4.086), (4.289, -0.6847, -1.0), (4.289, -1.0, 2.543), (4.289, 0.05147, -1.0), (4.262, 0.05147, 4.086), (4.262, -0.6847, 4.086), (4.262, -0.6847, 2.543), (4.262, 0.05147, 2.543), (4.289, -0.7807, 4.086), (3.564, -0.7807, 4.086), (4.289, -0.7807, 2.543), (3.564, -0.7807, 2.543), (5.183, -0.6847, 1.0), (5.183, -1.0, 1.0), (5.183, -1.0, -1.0), (5.183, -0.6847, -1.0), (5.183, 0.05147, 1.0), (5.183, 0.05147, -1.0)], [], [(25, 13, 62, 66), (4, 5, 1, 0), (51, 12, 2, 45), (14, 11, 1, 5), (10, 15, 4, 0), (36, 37, 5, 4), (40, 17, 7, 38), (19, 8, 7, 17), (50, 9, 6, 49), (52, 20, 9, 50), (22, 21, 8, 19), (35, 22, 19, 33), (20, 23, 18, 9), (9, 18, 16, 6), (33, 19, 17, 29), (44, 29, 17, 40), (24, 27, 15, 10), (26, 31, 11, 14), (53, 32, 12, 51), (3, 2, 64, 63), (0, 1, 11, 10), (3, 13, 23, 20), (26, 14, 22, 35), (14, 5, 21, 22), (48, 3, 20, 52), (13, 25, 34, 23), (10, 11, 31, 24), (18, 30, 28, 16), (61, 60, 58, 59), (5, 37, 42, 21), (27, 43, 41, 15), (47, 44, 40, 46), (21, 42, 39, 8), (8, 39, 38, 7), (46, 40, 38, 49), (45, 48, 37, 36), (15, 41, 36, 4), (2, 3, 48, 45), (16, 46, 49, 6), (28, 47, 46, 16), (37, 48, 52, 42), (43, 53, 51, 41), (50, 39, 59, 58), (39, 50, 49, 38), (41, 51, 45, 36), (56, 57, 54, 55), (30, 18, 55, 54), (23, 34, 57, 56), (18, 23, 56, 55), (39, 42, 61, 59), (42, 52, 60, 61), (52, 50, 58, 60), (65, 62, 63, 64), (67, 66, 62, 65), (32, 25, 66, 67), (13, 3, 63, 62), (2, 12, 65, 64), (12, 32, 67, 65)])
me_cube_001.use_remesh_preserve_volume = False
me_cube_001.use_remesh_preserve_attributes = False
me_cube_001.use_mirror_vertex_groups = False
me_cube_001.update()

# ---- objects
ob_cylinder = bpy.data.objects.new('Cylinder', me_cylinder)
ob_cube = bpy.data.objects.new('Cube', me_cube_001)

# ---- transforms, parenting, visibility, modifiers, constraints
ob_cylinder.location = (0.0, -1.23, -0.09771)
ob_cylinder.rotation_euler = (1.571, -0.0, 0.0)
ob_cylinder.scale = (0.568, 0.568, 0.3395)
ob_cylinder.lineart.crease_threshold = 0.0
_m = ob_cylinder.modifiers.new('Array', 'ARRAY')
_m.constant_offset_displace = (0.0, 0.0, 0.0)
_m.relative_offset_displace = (0.0, 0.0, -5.6)
_m = ob_cylinder.modifiers.new('Array.001', 'ARRAY')
_m.constant_offset_displace = (0.0, 0.0, 0.0)
_m.relative_offset_displace = (3.0, 0.0, 0.0)
ob_cube.location = (0.0, 0.0, 0.0)
ob_cube.scale = (1.0, 1.0, 0.3225)
ob_cube.lineart.crease_threshold = 0.0
_m = ob_cube.modifiers.new('Mirror', 'MIRROR')
_m.use_axis = (False, True, False)

# ---- collection membership
col_collection_1.objects.link(ob_cylinder)
col_collection_1.objects.link(ob_cube)

# ---- scene / render settings (as saved in the file)
scene.frame_start = 1; scene.frame_end = 250; scene.frame_set(1)
scene.render.engine = 'BLENDER_EEVEE_NEXT'
scene.render.resolution_percentage = 50
scene.render.dither_intensity = 0.0
scene.cycles.use_denoising = False
scene.cycles.samples = 128
scene.cycles.sampling_pattern = 'TABULATED_SOBOL'
scene.cycles.use_adaptive_sampling = False
scene.cycles.use_light_tree = False
scene.cycles.blur_glossy = 0.0
scene.cycles.sample_clamp_indirect = 0.0
scene.view_settings.view_transform = 'Standard'
bpy.context.view_layer.update()

# ---- added for rendering (the .blend has no active camera and no usable light): camera, sun
cam_auto = bpy.data.cameras.new('AutoCamera')
cam_auto.lens = 50.0
cam_auto.sensor_width = 36.0
cam_auto.clip_end = 1000.0
ob_auto_camera = bpy.data.objects.new('AutoCamera', cam_auto)
scene.collection.objects.link(ob_auto_camera)
ob_auto_camera.location = (8.8021, -8.04444, 5.91299)
ob_auto_camera.rotation_euler = (1.09748, -7.21219e-08, 0.694738)
scene.camera = ob_auto_camera
light_auto_sun = bpy.data.lights.new('AutoSun', 'SUN')
light_auto_sun.energy = 3.0
light_auto_sun.angle = 0.0523599
ob_auto_sun = bpy.data.objects.new('AutoSun', light_auto_sun)
scene.collection.objects.link(ob_auto_sun)
ob_auto_sun.rotation_euler = (0.872665, 0.174533, 0.523599)
bpy.context.view_layer.update()

